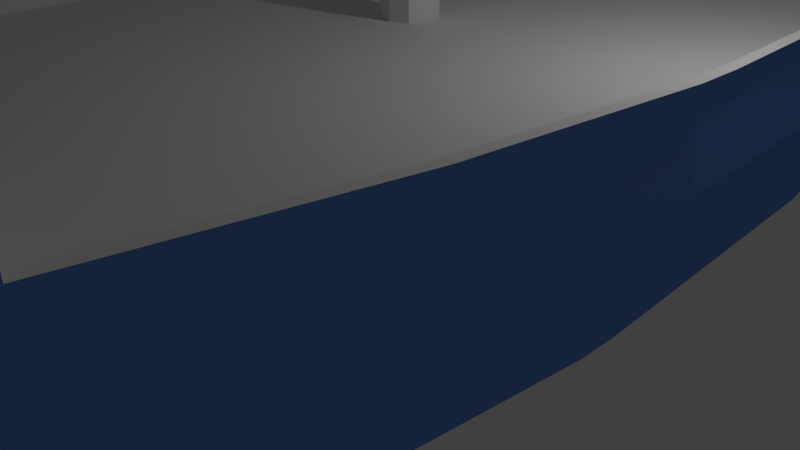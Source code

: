 # Source: piratenschiff.blend  (saved by Blender 2.73.0; exported with 4.5.12 LTS)
import bpy
from mathutils import Matrix  # noqa: F401  (used for matrix-valued properties, if any)

bpy.ops.wm.read_factory_settings(use_empty=True)
scene = bpy.context.scene
scene.name = 'Scene'

# ---- collections
col_collection_1 = bpy.data.collections.new('Collection 1'); scene.collection.children.link(col_collection_1)

# ---- materials (node trees are filled in below, after node groups)
mat_material = bpy.data.materials.new('Material')
mat_material.alpha_threshold = 0.0
mat_material.use_transparent_shadow = False
mat_material.roughness = 0.5
mat_material.line_color = (0.0, 0.0, 0.0, 1.0)
mat_deck = bpy.data.materials.new('deck')
mat_deck.alpha_threshold = 0.0
mat_deck.use_transparent_shadow = False
mat_deck.diffuse_color = (0.8, 0.07841, 0.05668, 1.0)
mat_deck.roughness = 0.5
mat_rightside = bpy.data.materials.new('rightside')
mat_rightside.alpha_threshold = 0.0
mat_rightside.use_transparent_shadow = False
mat_rightside.diffuse_color = (0.1583, 0.3107, 0.8, 1.0)
mat_rightside.roughness = 0.5
mat_leftside = bpy.data.materials.new('leftside')
mat_leftside.alpha_threshold = 0.0
mat_leftside.use_transparent_shadow = False
mat_leftside.diffuse_color = (0.4667, 0.8, 0.3331, 1.0)
mat_leftside.roughness = 0.5
mat_back = bpy.data.materials.new('back')
mat_back.alpha_threshold = 0.0
mat_back.use_transparent_shadow = False
mat_back.diffuse_color = (0.8, 0.1729, 0.6338, 1.0)
mat_back.roughness = 0.5
mat_topdeck = bpy.data.materials.new('topdeck')
mat_topdeck.alpha_threshold = 0.0
mat_topdeck.use_transparent_shadow = False
mat_topdeck.roughness = 0.5
mat_mast = bpy.data.materials.new('mast')
mat_mast.alpha_threshold = 0.0
mat_mast.use_transparent_shadow = False
mat_mast.roughness = 0.5

# ---- material node trees

# ---- world
world_world = bpy.data.worlds.new('World'); scene.world = world_world
world_world.color = (0.05088, 0.05088, 0.05088)
world_world.use_sun_shadow = False
world_world.sun_shadow_jitter_overblur = 0.0
world_world.cycles.sampling_method = 'MANUAL'
world_world.cycles.sample_map_resolution = 256

# ---- cameras
cam_camera = bpy.data.cameras.new('Camera')
cam_camera.clip_end = 100.0
cam_camera.lens = 35.0
cam_camera.sensor_width = 32.0
cam_camera.sensor_height = 18.0
cam_camera.ortho_scale = 7.314
cam_camera.dof.focus_distance = 0.0
cam_camera.dof.aperture_fstop = 128.0

# ---- lights
light_lamp = bpy.data.lights.new('Lamp', 'POINT')
light_lamp.transmission_factor = 0.0
light_lamp.cutoff_distance = 30.0
light_lamp.energy = 100.0
light_lamp.shadow_buffer_clip_start = 1.001
light_lamp.shadow_soft_size = 0.1
light_lamp.shadow_maximum_resolution = 0.006
light_lamp.use_absolute_resolution = True
light_lamp.cycles.use_multiple_importance_sampling = False

# ---- meshes
me_cube = bpy.data.meshes.new('Cube')
me_cube.from_pydata([(2.238, -1.464, -6.093), (2.483, -1.464, 5.382), (-2.483, -1.464, 5.382), (-2.238, -1.464, -6.093), (3.054, 1.464, -7.249), (3.389, 1.464, 5.382), (-3.389, 1.464, 5.382), (-3.054, 1.464, -7.249), (6.059e-07, -1.776, -7.554), (8.079e-07, 1.464, -9.793), (1.934, -1.464, 8.221), (-1.934, -1.464, 8.221), (2.64, 1.464, 8.221), (-2.64, 1.464, 8.221), (3.389, 2.483, 5.382), (-3.389, 2.483, 5.382), (2.64, 2.483, 8.221), (-2.64, 2.483, 8.221), (2.93, 1.464, -7.03), (3.253, 1.464, 5.382), (-3.25, 1.464, 5.383), (-2.93, 1.464, -7.03), (6.783e-07, 1.464, -6.828), (3.054, 1.72, -7.249), (3.389, 1.723, 5.382), (-3.389, 1.724, 5.382), (-3.054, 1.72, -7.249), (2.93, 1.723, -7.03), (3.253, 1.72, 5.382), (-3.25, 1.723, 5.383), (-2.93, 1.723, -7.03), (7.785e-07, 1.464, -9.575), (-2.556, 1.464, -7.446), (2.556, 1.464, -7.446), (8.264e-07, 1.464, -7.446), (8.079e-07, 1.717, -9.793), (7.785e-07, 1.717, -9.575), (-2.556, 1.717, -7.446), (2.556, 1.717, -7.446), (3.263, 2.483, 5.581), (-3.263, 2.483, 5.581), (2.542, 2.483, 8.022), (-2.542, 2.483, 8.022), (2.64, 2.751, 8.221), (-2.64, 2.751, 8.221), (3.389, 2.751, 5.382), (-3.389, 2.751, 5.382), (2.542, 2.751, 8.022), (-2.542, 2.751, 8.022), (3.263, 2.751, 5.581), (-3.263, 2.751, 5.581), (4.0, 1.464, 3.144e-06), (-1.818e-06, 1.464, 5.382), (-4.0, 1.464, -1.026e-06), (-4.225e-07, 1.464, 8.984e-07), (-3.75, 1.464, -5.457), (3.75, 1.464, -5.457), (0.0003427, 1.484, -1.005), (-0.9521, 1.464, -2.244e-07), (0.9521, 1.464, 1.861e-06), (0.6157, 1.464, -5.659), (-0.6157, 1.464, -5.659), (-1.818e-06, 2.483, 5.382), (-1.818e-06, 2.483, 5.581), (3.253, 2.483, 5.382), (-3.265, 2.483, 5.382), (0.2417, 1.484, -0.4199), (0.0003426, 1.484, -0.3373), (-0.241, 1.484, -0.4199), (2.91e-07, 1.464, -5.659), (0.2417, 1.484, -0.9221), (-0.241, 1.484, -0.9221), (0.305, 1.484, -0.671), (-0.2949, 1.484, -0.671), (0.0003427, 12.85, -1.005), (0.2417, 12.85, -0.4199), (0.0003426, 12.85, -0.3373), (-0.241, 12.85, -0.4199), (0.2417, 12.85, -0.9221), (-0.241, 12.85, -0.9221), (0.305, 12.85, -0.671), (-0.2949, 12.85, -0.671), (-0.241, 6.557, -0.4199), (0.2417, 6.557, -0.4199), (0.0003427, 6.557, -1.005), (-0.241, 6.557, -0.9221), (0.2417, 6.557, -0.9221), (0.0003426, 6.557, -0.3373), (-0.241, 6.712, -0.4199), (0.305, 6.712, -0.671), (-0.241, 6.712, -0.9221), (0.2417, 6.712, -0.9221), (0.0003426, 6.712, -0.3373), (-0.2949, 6.712, -0.671), (0.2417, 6.712, -0.4199), (0.0003427, 6.712, -1.005), (-0.2949, 6.402, -0.671), (0.2417, 6.402, -0.4199), (0.0003427, 6.402, -1.005), (-0.241, 6.402, -0.4199), (0.305, 6.402, -0.671), (-0.241, 6.402, -0.9221), (0.2417, 6.402, -0.9221), (0.0003426, 6.402, -0.3373), (-0.3818, 6.689, -0.671), (0.0003426, 13.0, -0.3373), (-0.3834, 6.453, -0.5608), (-0.3834, 6.557, -0.5293), (0.3807, 6.661, -0.5608), (0.3807, 6.557, -0.5293), (0.3939, 6.425, -0.671), (0.2417, 13.0, -0.4199), (-0.3834, 6.453, -0.7812), (-0.3834, 6.557, -0.8127), (0.3807, 6.453, -0.7812), (0.3807, 6.557, -0.8127), (-0.3834, 6.661, -0.5608), (0.3939, 6.689, -0.671), (-0.3834, 6.661, -0.7812), (0.3807, 6.661, -0.7812), (-0.3818, 6.425, -0.671), (0.3807, 6.453, -0.5608), (-6.037, 6.654, -0.671), (-6.037, 6.557, -0.671), (-6.032, 6.48, -0.5894), (-6.032, 6.557, -0.566), (6.038, 6.634, -0.5894), (6.038, 6.557, -0.566), (6.036, 6.46, -0.671), (6.036, 6.557, -0.671), (-6.032, 6.48, -0.7527), (-6.032, 6.557, -0.776), (6.038, 6.48, -0.7527), (6.038, 6.557, -0.776), (-6.032, 6.634, -0.5894), (6.036, 6.654, -0.671), (-6.032, 6.634, -0.7527), (6.038, 6.634, -0.7527), (-6.037, 6.46, -0.671), (6.038, 6.48, -0.5894), (-0.241, 13.0, -0.4199), (0.0003427, 13.0, -1.005), (0.2417, 13.0, -0.9221), (0.305, 13.0, -0.671), (-0.2949, 13.0, -0.671), (-0.241, 13.0, -0.9221), (0.3429, 12.86, -0.671), (0.3414, 12.87, -0.7349), (-0.3434, 12.86, -0.671), (-0.342, 12.87, -0.7389), (0.3414, 12.87, -0.6072), (-0.342, 12.87, -0.6032), (0.3429, 12.99, -0.671), (0.3414, 12.98, -0.7349), (-0.3434, 12.99, -0.671), (-0.342, 12.98, -0.7389), (0.3414, 12.98, -0.6072), (-0.342, 12.98, -0.6032), (0.3413, 12.92, -0.5865), (0.3413, 12.92, -0.7555), (-0.3419, 12.92, -0.5833), (-0.3419, 12.92, -0.7587), (5.375, 12.87, -0.671), (5.353, 12.88, -0.72), (-5.371, 12.87, -0.671), (-5.349, 12.88, -0.7231), (5.353, 12.88, -0.622), (-5.349, 12.88, -0.6189), (5.375, 12.98, -0.671), (5.353, 12.97, -0.72), (-5.371, 12.98, -0.671), (-5.349, 12.97, -0.7231), (5.353, 12.97, -0.622), (-5.349, 12.97, -0.6189), (-5.347, 12.92, -0.6037), (5.351, 12.92, -0.6061), (-5.347, 12.92, -0.7383), (5.351, 12.92, -0.7359), (0.5157, 13.1, -0.1334), (-0.001002, 13.1, 0.04362), (-0.5177, 13.1, -0.1334), (-0.001002, 13.1, -1.386), (0.5157, 13.1, -1.209), (0.6513, 13.1, -0.671), (-0.6331, 13.1, -0.671), (-0.5177, 13.1, -1.209), (0.5157, 13.22, -0.1334), (-0.001003, 13.22, 0.04362), (-0.5177, 13.22, -0.1334), (-0.001003, 13.22, -1.386), (0.5157, 13.22, -1.209), (0.6513, 13.22, -0.671), (-0.6331, 13.22, -0.671), (-0.5177, 13.22, -1.209), (0.4853, 13.22, -0.1906), (-0.001003, 13.22, -0.02404), (-0.4859, 13.22, -0.1901), (-0.001003, 13.22, -1.318), (0.4853, 13.22, -1.151), (0.6064, 13.22, -0.671), (-0.5891, 13.22, -0.671), (-0.4859, 13.22, -1.152), (0.2574, 13.22, -0.04487), (-0.2594, 13.22, -0.04487), (0.2574, 13.22, -1.297), (0.5835, 13.22, -0.9398), (-0.5754, 13.22, -0.9398), (-0.2594, 13.22, -1.297), (0.5835, 13.22, -0.4022), (-0.5754, 13.22, -0.4022), (0.2421, 13.22, -0.1073), (-0.2435, 13.22, -0.1071), (0.2421, 13.22, -1.235), (0.5458, 13.22, -0.9112), (-0.5375, 13.22, -0.9114), (-0.2435, 13.22, -1.235), (0.5458, 13.22, -0.4308), (-0.5375, 13.22, -0.4306), (0.5005, 13.22, -0.162), (-0.001003, 13.22, 0.00979), (-0.5018, 13.22, -0.1617), (-0.001003, 13.22, -1.352), (0.5005, 13.22, -1.18), (0.6288, 13.22, -0.671), (-0.6111, 13.22, -0.671), (-0.5018, 13.22, -1.18), (-0.5564, 13.22, -0.4164), (0.5647, 13.22, -0.4165), (-0.2514, 13.22, -1.266), (-0.5564, 13.22, -0.9256), (0.5647, 13.22, -0.9255), (0.2498, 13.22, -1.266), (-0.2514, 13.22, -0.07598), (0.2498, 13.22, -0.0761), (0.5835, 13.42, -0.9398), (0.5157, 13.42, -1.209), (-0.2594, 13.42, -1.297), (-0.5177, 13.42, -1.209), (0.5835, 13.42, -0.4022), (0.6513, 13.42, -0.671), (0.5458, 13.42, -0.9112), (0.4853, 13.42, -1.151), (-0.2435, 13.42, -1.235), (-0.4859, 13.42, -1.152), (0.5458, 13.42, -0.4308), (0.6064, 13.42, -0.671), (0.5005, 13.42, -0.162), (0.4853, 13.42, -0.1906), (-0.001003, 13.42, 0.00979), (-0.001003, 13.42, 0.04362), (-0.5018, 13.42, -0.1617), (-0.5177, 13.42, -0.1334), (-0.001003, 13.42, -1.352), (-0.001003, 13.42, -1.318), (0.5005, 13.42, -1.18), (0.6288, 13.42, -0.671), (-0.6111, 13.42, -0.671), (-0.5891, 13.42, -0.671), (-0.5018, 13.42, -1.18), (0.5157, 13.42, -0.1334), (0.2574, 13.42, -0.04487), (-0.2594, 13.42, -0.04487), (-0.001003, 13.42, -1.386), (0.2574, 13.42, -1.297), (-0.6331, 13.42, -0.671), (-0.5754, 13.42, -0.9398), (-0.5754, 13.42, -0.4022), (0.2421, 13.42, -0.1073), (-0.001003, 13.42, -0.02404), (-0.2435, 13.42, -0.1071), (0.2421, 13.42, -1.235), (-0.5375, 13.42, -0.9114), (-0.4859, 13.42, -0.1901), (-0.5375, 13.42, -0.4306), (-0.5564, 13.42, -0.4164), (0.5647, 13.42, -0.4165), (-0.2514, 13.42, -1.266), (-0.5564, 13.42, -0.9256), (0.5647, 13.42, -0.9255), (0.2498, 13.42, -1.266), (-0.2514, 13.42, -0.07598), (0.2498, 13.42, -0.0761), (0.5835, 13.47, -0.9398), (0.5157, 13.47, -1.209), (-0.2594, 13.47, -1.297), (-0.5177, 13.47, -1.209), (0.5835, 13.47, -0.4022), (0.6513, 13.47, -0.671), (0.5458, 13.47, -0.9112), (0.4853, 13.47, -1.151), (-0.2435, 13.47, -1.235), (-0.4859, 13.47, -1.152), (0.5458, 13.47, -0.4308), (0.6064, 13.47, -0.671), (0.5005, 13.47, -0.162), (0.4853, 13.47, -0.1906), (-0.001003, 13.47, 0.00979), (-0.001003, 13.47, 0.04362), (-0.5018, 13.47, -0.1617), (-0.5177, 13.47, -0.1334), (-0.001003, 13.47, -1.352), (-0.001003, 13.47, -1.318), (0.5005, 13.47, -1.18), (0.6288, 13.47, -0.671), (-0.6111, 13.47, -0.671), (-0.5891, 13.47, -0.671), (-0.5018, 13.47, -1.18), (0.5157, 13.47, -0.1334), (0.2574, 13.47, -0.04487), (-0.2594, 13.47, -0.04487), (-0.001003, 13.47, -1.386), (0.2574, 13.47, -1.297), (-0.6331, 13.47, -0.671), (-0.5754, 13.47, -0.9398), (-0.5754, 13.47, -0.4022), (0.2421, 13.47, -0.1073), (-0.001003, 13.47, -0.02404), (-0.2435, 13.47, -0.1071), (0.2421, 13.47, -1.235), (-0.5375, 13.47, -0.9114), (-0.4859, 13.47, -0.1901), (-0.5375, 13.47, -0.4306), (-0.5564, 13.47, -0.4164), (0.5647, 13.47, -0.4165), (-0.2514, 13.47, -1.266), (-0.5564, 13.47, -0.9256), (0.5647, 13.47, -0.9255), (0.2498, 13.47, -1.266), (-0.2514, 13.47, -0.07598), (0.2498, 13.47, -0.0761), (0.09527, 13.22, -0.5038), (0.0009689, 13.22, -0.4657), (-0.09302, 13.22, -0.5037), (-0.1623, 13.22, -0.5316), (0.09527, 13.22, -0.8382), (0.1673, 13.22, -0.8092), (0.1803, 13.22, -0.7483), (-0.1724, 13.22, -0.7551), (-0.1623, 13.22, -0.8104), (-0.09302, 13.22, -0.8384), (0.1803, 13.22, -0.5937), (0.1968, 13.22, -0.671), (-0.1724, 13.22, -0.5869), (-0.1877, 13.22, -0.671), (0.1673, 13.22, -0.5329), (0.000969, 13.22, -0.8763), (0.02393, 14.59, -0.631), (0.002214, 14.59, -0.6219), (-0.01943, 14.59, -0.6309), (-0.03538, 14.59, -0.6376), (0.02393, 14.59, -0.711), (0.04051, 14.59, -0.7041), (0.0435, 14.59, -0.6895), (-0.0377, 14.59, -0.6911), (-0.03538, 14.59, -0.7044), (-0.01943, 14.59, -0.7111), (0.0435, 14.59, -0.6525), (0.04731, 14.59, -0.671), (-0.0377, 14.59, -0.6509), (-0.04122, 14.59, -0.671), (0.04051, 14.59, -0.6379), (0.002214, 14.59, -0.7202), (0.02394, 15.37, -0.631), (0.002224, 15.37, -0.6219), (-0.01942, 15.37, -0.6309), (-0.03537, 15.37, -0.6376), (0.02394, 15.37, -0.711), (0.04052, 15.37, -0.7041), (0.04351, 15.37, -0.6895), (-0.03769, 15.37, -0.6911), (-0.03537, 15.37, -0.7044), (-0.01942, 15.37, -0.7111), (0.04351, 15.37, -0.6525), (0.04732, 15.37, -0.671), (-0.03769, 15.37, -0.6509), (-0.04121, 15.37, -0.671), (0.04052, 15.37, -0.6379), (0.002224, 15.37, -0.7202), (-0.6731, 1.464, 5.383), (-0.6736, 1.724, 5.383), (0.6728, 1.72, 5.382), (0.6744, 1.464, 5.382), (-0.6762, 2.37, 5.382), (0.6728, 2.37, 5.382), (-1.818e-06, 2.37, 5.382), (-3.795e-06, 1.464, 7.122), (-0.6736, 1.464, 7.123), (-0.6736, 1.612, 7.123), (0.6728, 1.608, 7.122), (0.6728, 1.464, 7.122), (-0.6762, 2.258, 7.122), (0.6728, 2.258, 7.122), (-3.767e-06, 2.258, 7.122), (-0.5466, 1.464, -6.828), (0.5466, 1.464, -6.828), (-0.5092, 1.464, -6.78), (5.296e-07, 1.464, -6.78), (0.5092, 1.464, -6.78), (4.942e-07, 1.464, -5.706), (0.5743, 1.464, -5.706), (-0.5743, 1.464, -5.706), (6.783e-07, 1.626, -6.828), (0.6157, 1.626, -5.659), (-0.6157, 1.626, -5.659), (2.91e-07, 1.626, -5.659), (-0.5466, 1.626, -6.828), (0.5466, 1.626, -6.828), (-0.5092, 1.626, -6.78), (5.296e-07, 1.626, -6.78), (0.5092, 1.626, -6.78), (4.942e-07, 1.626, -5.706), (0.5743, 1.626, -5.706), (-0.5743, 1.626, -5.706), (-3.233, -1.464, -0.01282), (-4.139, 1.464, -0.01282), (-4.139, 1.722, -0.01282), (-4.0, 1.723, -0.01175), (3.233, -1.464, 6.983e-07), (4.139, 1.464, 3.142e-06), (4.139, 1.722, 3.142e-06), (4.002, 1.721, -0.03222), (-2.983, -1.464, -5.424), (-3.889, 1.464, -5.424), (-3.889, 1.721, -5.424), (-3.75, 1.723, -5.415), (2.983, -1.464, -5.417), (3.889, 1.464, -5.417), (3.889, 1.721, -5.417), (3.751, 1.722, -5.415), (4.0, 1.464, -0.5966), (-4.0, 1.464, -0.5966), (3.233, -1.464, -0.5896), (4.139, 1.464, -0.5896), (4.139, 1.722, -0.5896), (4.001, 1.722, -0.6157), (-3.233, -1.464, -0.6013), (-4.139, 1.464, -0.6013), (-4.139, 1.722, -0.6013), (-4.0, 1.723, -0.5989), (0.7839, 1.464, -0.7219), (-0.7839, 1.464, -0.7219), (2.983, -1.464, 2.691), (3.889, 1.464, 2.691), (3.752, 1.464, 2.691), (-1.12e-06, 1.464, 2.691), (3.889, 1.723, 2.691), (3.752, 1.721, 2.675), (-2.983, -1.464, 2.685), (-3.889, 1.464, 2.685), (-3.889, 1.723, 2.685), (-3.75, 1.723, 2.686), (0.8133, 1.464, 2.691), (-3.75, 1.464, 2.691), (-0.8126, 1.464, 2.691), (2.574, -0.7322, -7.249), (2.837, -1.618e-07, -7.249), (3.054, 0.7322, -7.249), (2.856, -0.7322, 5.382), (3.147, 1.604e-07, 5.382), (3.388, 0.7322, 5.382), (-2.856, -0.7322, 5.382), (-3.147, 1.604e-07, 5.382), (-3.388, 0.7322, 5.382), (-2.574, -0.7322, -7.249), (-2.837, -1.618e-07, -7.249), (-3.054, 0.7322, -7.249), (7.036e-07, -0.7322, -8.719), (7.871e-07, -4.116e-07, -9.647), (8.44e-07, 0.7322, -9.904), (2.225, -0.7322, 8.221), (2.452, -7.218e-07, 8.221), (2.639, 0.7322, 8.221), (-2.225, -0.7322, 8.221), (-2.452, -7.218e-07, 8.221), (-2.639, 0.7322, 8.221), (-4.191, 0.7322, -0.01282), (-3.952, -9.561e-15, -0.01282), (-3.646, -0.7322, -0.01282), (4.191, 0.7322, 2.575e-06), (3.952, -9.561e-15, 1.964e-06), (3.646, -0.7322, 1.353e-06), (-3.923, 0.7322, -5.424), (-3.684, -8.162e-08, -5.424), (-3.383, -0.7322, -5.424), (3.923, 0.7322, -5.417), (3.684, -8.162e-08, -5.417), (3.383, -0.7322, -5.417), (-4.191, 0.7322, -0.6013), (-3.952, -1.912e-14, -0.6013), (-3.646, -0.7322, -0.6013), (4.191, 0.7322, -0.5896), (3.952, -1.912e-14, -0.5896), (3.646, -0.7322, -0.5896), (-3.923, 0.7322, 2.685), (-3.684, 9.561e-15, 2.685), (-3.383, -0.7322, 2.685), (3.923, 0.7322, 2.691), (3.684, 9.561e-15, 2.691), (3.383, -0.7322, 2.691), (-4.039e-07, -2.123, 5.382), (-1.414e-06, -1.776, 8.221), (-2.828e-06, 1.464, 8.431), (-2.828e-06, 2.483, 8.221), (-2.828e-06, 2.483, 8.022), (-2.828e-06, 2.751, 8.221), (-2.828e-06, 2.751, 8.022), (0.0, -2.182, -0.006412), (2.02e-07, -2.039, -5.421), (4.039e-07, -1.918, -6.181), (0.0, -2.182, -0.5954), (-2.02e-07, -2.247, 2.688), (-1.818e-06, -0.7322, 8.431), (-2.222e-06, -7.071e-07, 8.557), (-2.626e-06, 0.7322, 8.557)], [], [(510, 499, 2, 447), (32, 34, 33, 31), (496, 442, 5, 459), (481, 422, 7, 465), (466, 8, 3, 463), (454, 0, 8, 466), (513, 501, 13, 474), (460, 2, 11, 472), (459, 5, 12, 471), (499, 1, 10, 500), (41, 39, 63, 503), (501, 12, 16, 502), (19, 381, 380, 28), (37, 36, 35, 26), (446, 28, 24, 445), (424, 30, 26, 423), (4, 9, 35, 23), (450, 452, 53, 416), (443, 446, 420, 51), (422, 423, 26, 7), (12, 5, 24, 14, 16), (32, 37, 30, 21), (36, 38, 23, 35), (9, 7, 26, 35), (38, 27, 23), (31, 33, 38, 36), (32, 31, 36, 37), (18, 27, 38, 33), (26, 30, 37), (34, 22, 394, 18, 33), (21, 393, 22, 34, 32), (13, 17, 15, 25, 6), (442, 445, 24, 5), (15, 40, 63, 62, 65), (42, 40, 50, 48), (40, 15, 46, 50), (14, 39, 49, 45), (505, 48, 44, 504), (49, 47, 43, 45), (48, 50, 46, 44), (39, 41, 47, 49), (503, 42, 48, 505), (15, 17, 44, 46), (16, 14, 45, 43), (502, 16, 43, 504), (381, 52, 385, 389), (55, 424, 438, 430), (21, 55, 61, 393), (18, 394, 60, 56), (507, 509, 435, 421), (39, 14, 64, 62, 63), (15, 65, 29, 25), (382, 384, 392, 390), (383, 380, 388, 391), (14, 24, 28, 64), (66, 67, 54, 59), (67, 68, 58, 54), (59, 439, 72, 66), (58, 68, 73, 440), (430, 53, 58, 440), (429, 439, 59, 51), (93, 88, 77, 81), (94, 89, 80, 75), (95, 90, 79, 74), (90, 93, 81, 79), (89, 91, 78, 80), (91, 95, 74, 78), (88, 92, 76, 77), (92, 94, 75, 76), (77, 140, 157, 160, 151), (103, 97, 83, 87), (99, 103, 87, 82), (102, 98, 84, 86), (96, 99, 106, 120), (90, 85, 113, 118), (98, 101, 85, 84), (88, 93, 104, 116), (100, 102, 114, 110), (87, 83, 94, 92), (82, 87, 92, 88), (86, 84, 95, 91), (83, 97, 121, 109), (94, 83, 109, 108), (84, 85, 90, 95), (93, 90, 118, 104), (102, 86, 115, 114), (73, 68, 99, 96), (66, 72, 100, 97), (57, 71, 101, 98), (71, 73, 96, 101), (72, 70, 102, 100), (70, 57, 98, 102), (68, 67, 103, 99), (67, 66, 97, 103), (106, 107, 125, 124), (119, 117, 135, 137), (117, 108, 126, 135), (114, 115, 133, 132), (120, 106, 124, 138), (112, 120, 138, 130), (115, 119, 137, 133), (108, 109, 127, 126), (85, 101, 112, 113), (82, 88, 116, 107), (91, 89, 117, 119), (99, 82, 107, 106), (101, 96, 120, 112), (86, 91, 119, 115), (89, 94, 108, 117), (97, 100, 110, 121), (128, 132, 133, 129), (130, 138, 123, 131), (139, 128, 129, 127), (138, 124, 125, 123), (129, 133, 137, 135), (131, 123, 122, 136), (127, 129, 135, 126), (123, 125, 134, 122), (118, 113, 131, 136), (110, 114, 132, 128), (107, 116, 134, 125), (121, 110, 128, 139), (109, 121, 139, 127), (116, 104, 122, 134), (113, 112, 130, 131), (104, 118, 136, 122), (144, 140, 180, 184), (111, 75, 150, 158, 156), (74, 79, 145, 141), (145, 79, 149, 161, 155), (78, 142, 153, 159, 147), (78, 74, 141, 142), (77, 76, 105, 140), (76, 75, 111, 105), (151, 160, 174, 167), (153, 152, 168, 169), (152, 156, 172, 168), (158, 150, 166, 175), (140, 144, 154, 157), (143, 111, 156, 152), (144, 145, 155, 154), (142, 143, 152, 153), (81, 77, 151, 148), (75, 80, 146, 150), (79, 81, 148, 149), (80, 78, 147, 146), (164, 167, 174, 173, 170), (166, 162, 168, 172, 175), (165, 164, 170, 171, 176), (162, 163, 177, 169, 168), (150, 146, 162, 166), (159, 153, 169, 177), (156, 158, 175, 172), (146, 147, 163, 162), (160, 157, 173, 174), (157, 154, 170, 173), (154, 155, 171, 170), (161, 149, 165, 176), (148, 151, 167, 164), (147, 159, 177, 163), (149, 148, 164, 165), (155, 161, 176, 171), (184, 180, 188, 209, 192), (111, 143, 183, 178), (141, 145, 185, 181), (145, 144, 184, 185), (143, 142, 182, 183), (142, 141, 181, 182), (140, 105, 179, 180), (105, 111, 178, 179), (335, 334, 350, 351), (178, 183, 191, 208, 186), (181, 185, 193, 207, 189), (185, 184, 192, 206, 193), (183, 182, 190, 205, 191), (182, 181, 189, 204, 190), (180, 179, 187, 203, 188), (179, 178, 186, 202, 187), (233, 219, 187, 202), (232, 220, 188, 203), (231, 222, 190, 204), (230, 223, 191, 205), (229, 225, 193, 206), (228, 221, 189, 207), (227, 218, 186, 208), (226, 224, 192, 209), (209, 188, 251, 266), (199, 216, 244, 245), (217, 200, 224, 226), (207, 193, 237, 236), (226, 209, 266, 274), (216, 194, 218, 227), (213, 230, 278, 240), (202, 186, 259, 260), (215, 197, 221, 228), (219, 195, 268, 248), (197, 212, 270, 253), (214, 201, 225, 229), (187, 219, 248, 249), (231, 204, 263, 279), (213, 199, 223, 230), (222, 198, 241, 254), (214, 229, 277, 271), (212, 198, 222, 231), (190, 222, 254, 235), (201, 215, 242, 243), (211, 196, 220, 232), (225, 201, 243, 258), (230, 205, 234, 278), (210, 195, 219, 233), (238, 239, 287, 286), (244, 247, 295, 292), (293, 288, 240, 245), (257, 271, 319, 305), (245, 244, 292, 293), (284, 310, 262, 236), (261, 249, 297, 309), (237, 265, 313, 285), (266, 251, 299, 314), (236, 237, 285, 284), (286, 323, 292, 295, 294, 307), (232, 203, 261, 280), (191, 223, 255, 239), (206, 192, 264, 265), (223, 199, 245, 255), (198, 213, 240, 241), (212, 231, 279, 270), (227, 208, 238, 275), (188, 220, 250, 251), (233, 202, 260, 281), (203, 187, 249, 261), (220, 196, 272, 250), (194, 210, 267, 247), (217, 226, 274, 273), (208, 191, 239, 238), (211, 232, 280, 269), (228, 207, 236, 276), (196, 217, 273, 272), (224, 200, 257, 256), (205, 190, 235, 234), (192, 224, 256, 264), (216, 227, 275, 244), (221, 197, 253, 252), (200, 214, 271, 257), (210, 233, 281, 267), (229, 206, 265, 277), (204, 189, 262, 263), (189, 221, 252, 262), (218, 194, 247, 246), (195, 211, 269, 268), (215, 228, 276, 242), (193, 225, 258, 237), (186, 218, 246, 259), (298, 322, 314, 299), (320, 321, 322, 298), (303, 323, 286, 287), (293, 292, 323, 303), (306, 324, 284, 285), (291, 290, 324, 306), (304, 325, 313, 312), (305, 319, 325, 304), (302, 326, 282, 283), (289, 288, 326, 302), (300, 327, 311, 310), (301, 318, 327, 300), (296, 328, 309, 297), (316, 317, 328, 296), (294, 329, 308, 307), (295, 315, 329, 294), (247, 267, 315, 295), (300, 310, 284, 324, 290, 301), (251, 261, 309, 299), (263, 262, 310, 311), (272, 273, 321, 320), (246, 247, 244, 275, 238, 259), (263, 311, 283, 235), (285, 313, 325, 319, 291, 306), (241, 240, 288, 289), (268, 269, 317, 316), (239, 255, 245, 240, 278, 234), (252, 253, 242, 276, 236, 262), (283, 311, 327, 318, 289, 302), (299, 309, 328, 317, 320, 298), (234, 235, 283, 282), (265, 264, 312, 313), (237, 258, 243, 271, 277, 265), (238, 286, 307, 259), (235, 254, 241, 270, 279, 263), (260, 259, 307, 308), (243, 291, 319, 271), (290, 242, 253, 301), (243, 242, 290, 291), (253, 270, 318, 301), (287, 282, 326, 288, 293, 303), (282, 287, 239, 234), (270, 241, 289, 318), (266, 314, 312, 264), (312, 314, 322, 304), (304, 322, 321, 305), (257, 305, 321, 273), (256, 257, 273, 274, 266, 264), (317, 269, 272, 320), (251, 250, 272, 269, 280, 261), (330, 331, 195, 210), (332, 333, 196, 211), (334, 335, 198, 212), (335, 336, 213, 198), (337, 338, 201, 214), (338, 339, 215, 201), (341, 340, 216, 199), (342, 343, 200, 217), (344, 330, 210, 194), (331, 332, 211, 195), (345, 334, 212, 197), (336, 341, 199, 213), (343, 337, 214, 200), (339, 345, 197, 215), (340, 344, 194, 216), (333, 342, 217, 196), (352, 351, 367, 368), (345, 339, 355, 361), (331, 330, 346, 347), (341, 336, 352, 357), (332, 331, 347, 348), (343, 342, 358, 359), (339, 338, 354, 355), (336, 335, 351, 352), (344, 340, 356, 360), (333, 332, 348, 349), (337, 343, 359, 353), (334, 345, 361, 350), (330, 344, 360, 346), (340, 341, 357, 356), (338, 337, 353, 354), (342, 333, 349, 358), (363, 362, 376, 372, 373, 368, 367, 366, 377, 371, 370, 369, 375, 374, 365, 364), (360, 356, 372, 376), (349, 348, 364, 365), (353, 359, 375, 369), (350, 361, 377, 366), (346, 360, 376, 362), (356, 357, 373, 372), (354, 353, 369, 370), (358, 349, 365, 374), (351, 350, 366, 367), (361, 355, 371, 377), (347, 346, 362, 363), (357, 352, 368, 373), (348, 347, 363, 364), (359, 358, 374, 375), (355, 354, 370, 371), (297, 249, 260, 308), (297, 308, 329, 315, 316, 296), (316, 315, 267, 268), (249, 248, 268, 267, 281, 260), (382, 379, 29, 65), (383, 384, 62, 64), (384, 382, 65, 62), (380, 383, 64, 28), (386, 387, 390, 392, 385), (388, 389, 385, 392, 391), (384, 383, 391, 392), (29, 379, 378, 20), (379, 382, 390, 387), (380, 381, 389, 388), (378, 379, 387, 386), (444, 451, 59, 54), (443, 51, 59, 451), (52, 378, 386, 385), (395, 400, 398, 396), (395, 396, 408, 407), (396, 397, 409, 408), (399, 398, 410, 411), (398, 400, 412, 410), (400, 395, 407, 412), (397, 399, 411, 409), (407, 408, 401, 405), (408, 409, 406, 401), (411, 410, 404, 402), (410, 412, 403, 404), (412, 407, 405, 403), (409, 411, 402, 406), (60, 394, 406, 402), (393, 61, 403, 405), (61, 69, 404, 403), (69, 60, 402, 404), (394, 22, 401, 406), (22, 393, 405, 401), (448, 449, 415, 414), (450, 416, 415, 449), (493, 448, 414, 475), (432, 433, 419, 418), (434, 420, 419, 433), (490, 432, 418, 478), (444, 54, 58, 453), (436, 437, 423, 422), (438, 424, 423, 437), (487, 436, 422, 481), (456, 4, 426, 484), (27, 428, 427, 23), (4, 23, 427, 426), (429, 434, 428, 56), (430, 438, 416, 53), (21, 30, 424, 55), (27, 18, 56, 428), (509, 506, 413, 435), (507, 508, 0, 425), (3, 8, 508), (397, 396, 398, 399), (51, 420, 434, 429), (475, 414, 436, 487), (416, 438, 437, 415), (414, 415, 437, 436), (484, 426, 432, 490), (428, 434, 433, 427), (426, 427, 433, 432), (60, 70, 72, 439), (60, 69, 57, 70), (61, 71, 57, 69), (61, 440, 73, 71), (55, 430, 440, 61), (60, 439, 429, 56), (452, 453, 58, 53), (20, 378, 453, 452), (52, 444, 453, 378), (462, 6, 448, 493), (29, 450, 449, 25), (6, 25, 449, 448), (19, 443, 451, 381), (52, 381, 451, 444), (418, 419, 445, 442), (19, 28, 446, 443), (29, 20, 452, 450), (420, 446, 445, 419), (478, 418, 442, 496), (506, 510, 447, 413), (417, 480, 498, 441), (480, 479, 497, 498), (479, 478, 496, 497), (2, 460, 495, 447), (460, 461, 494, 495), (461, 462, 493, 494), (425, 486, 492, 431), (486, 485, 491, 492), (485, 484, 490, 491), (413, 477, 489, 435), (477, 476, 488, 489), (476, 475, 487, 488), (0, 454, 486, 425), (454, 455, 485, 486), (455, 456, 484, 485), (435, 489, 483, 421), (489, 488, 482, 483), (488, 487, 481, 482), (431, 492, 480, 417), (492, 491, 479, 480), (491, 490, 478, 479), (447, 495, 477, 413), (495, 494, 476, 477), (494, 493, 475, 476), (1, 457, 469, 10), (457, 458, 470, 469), (458, 459, 471, 470), (6, 462, 474, 13), (462, 461, 473, 474), (461, 460, 472, 473), (500, 511, 472, 11), (511, 512, 473, 472), (512, 513, 474, 473), (4, 456, 468, 9), (456, 455, 467, 468), (455, 454, 466, 467), (9, 468, 465, 7), (468, 467, 464, 465), (467, 466, 463, 464), (421, 483, 463, 3), (483, 482, 464, 463), (482, 481, 465, 464), (441, 498, 457, 1), (498, 497, 458, 457), (497, 496, 459, 458), (470, 471, 513, 512), (469, 470, 512, 511), (10, 469, 511, 500), (417, 441, 510, 506), (421, 3, 508, 507), (431, 417, 506, 509), (425, 431, 509, 507), (17, 502, 504, 44), (41, 503, 505, 47), (47, 505, 504, 43), (13, 501, 502, 17), (2, 499, 500, 11), (471, 12, 501, 513), (441, 1, 499, 510), (40, 42, 503, 63), (0, 508, 8)])
me_cube.polygons.foreach_set('material_index', [3, 0, 2, 3, 3, 2, 4, 3, 2, 2, 5, 4, 0, 0, 0, 0, 2, 0, 0, 3, 2, 0, 0, 3, 0, 0, 0, 0, 0, 0, 0, 3, 2, 0, 0, 0, 0, 0, 0, 0, 0, 0, 3, 2, 4, 0, 0, 0, 0, 3, 0, 0, 0, 0, 0, 0, 0, 0, 0, 0, 0, 6, 6, 6, 6, 6, 6, 6, 6, 6, 6, 6, 6, 6, 6, 6, 6, 6, 6, 6, 6, 6, 6, 6, 6, 6, 6, 6, 6, 6, 6, 6, 6, 6, 6, 6, 6, 6, 6, 6, 6, 6, 6, 6, 6, 6, 6, 6, 6, 6, 6, 6, 6, 6, 6, 6, 6, 6, 6, 6, 6, 6, 6, 6, 6, 6, 6, 6, 6, 6, 6, 6, 6, 6, 6, 6, 6, 6, 6, 6, 6, 6, 6, 6, 6, 6, 6, 6, 6, 6, 6, 6, 6, 6, 6, 6, 6, 6, 6, 6, 6, 6, 6, 6, 6, 6, 6, 6, 6, 6, 6, 6, 6, 6, 6, 6, 6, 6, 6, 6, 6, 6, 6, 6, 6, 6, 6, 6, 6, 6, 6, 6, 6, 6, 6, 6, 6, 6, 6, 6, 6, 6, 6, 6, 6, 6, 6, 6, 6, 6, 6, 6, 6, 6, 6, 6, 6, 6, 6, 6, 6, 6, 6, 6, 6, 6, 6, 6, 6, 6, 6, 6, 6, 6, 6, 6, 6, 6, 6, 6, 6, 6, 6, 6, 6, 6, 6, 6, 6, 6, 6, 6, 6, 6, 6, 6, 6, 6, 6, 6, 6, 6, 6, 6, 6, 6, 6, 6, 6, 6, 6, 6, 6, 6, 6, 6, 6, 6, 6, 6, 6, 6, 6, 6, 6, 6, 6, 6, 6, 6, 6, 6, 6, 6, 6, 6, 6, 6, 6, 6, 6, 6, 6, 6, 6, 6, 6, 6, 6, 6, 6, 6, 6, 6, 6, 6, 6, 6, 6, 6, 6, 6, 6, 6, 6, 6, 6, 6, 6, 6, 6, 6, 6, 6, 6, 6, 6, 6, 6, 6, 6, 6, 6, 6, 6, 6, 6, 6, 6, 6, 6, 6, 6, 6, 6, 0, 0, 0, 0, 0, 0, 0, 0, 0, 0, 0, 0, 0, 0, 0, 0, 0, 0, 0, 0, 0, 0, 0, 0, 0, 0, 0, 0, 0, 0, 0, 0, 0, 3, 0, 3, 2, 0, 2, 0, 3, 0, 3, 2, 0, 2, 0, 0, 0, 0, 3, 2, 3, 0, 0, 3, 0, 3, 2, 0, 2, 0, 0, 0, 0, 0, 0, 0, 0, 0, 3, 0, 3, 0, 0, 2, 0, 0, 0, 2, 3, 2, 2, 2, 3, 3, 3, 2, 2, 2, 3, 3, 3, 2, 2, 2, 3, 3, 3, 2, 2, 2, 3, 3, 3, 2, 2, 2, 3, 3, 3, 4, 4, 4, 2, 2, 2, 3, 3, 3, 3, 3, 3, 2, 2, 2, 4, 4, 4, 2, 3, 2, 2, 4, 0, 0, 4, 3, 4, 2, 5, 2])
_uv = me_cube.uv_layers.new(name='UVMap')
_uv.uv.foreach_set('vector', [0.5015, 0.6744, 0.4965, 0.8331, 0.1645, 0.8323, 0.1029, 0.6733, 0.8194, 0.1423, 0.4999, 0.1423, 0.1804, 0.1423, 0.4999, 0.0, 0.7611, 0.7162, 0.8557, 0.7174, 0.834, 0.8198, 0.7395, 0.8172, 0.8291, 0.573, 0.9237, 0.5718, 0.9405, 0.6856, 0.846, 0.6882, 0.4652, 0.0, 0.494, 0.07004, 0.2019, 0.1558, 0.1394, 0.08669, 0.1394, 0.9133, 0.2019, 0.8442, 0.4939, 0.93, 0.4652, 1.0, 0.5541, 0.5, 0.7158, 0.5, 0.7158, 1.0, 0.5541, 0.9999, 0.09675, 0.8314, 0.1645, 0.8323, 0.2321, 0.9996, 0.1748, 0.9987, 0.7395, 0.8172, 0.834, 0.8198, 0.8115, 0.9194, 0.7171, 0.9168, 0.4964, 0.1669, 0.1645, 0.1677, 0.2321, 0.0003571, 0.485, 0.0, 0.2252, 0.2018, 0.7748, 0.1173, 0.7748, 0.5, 0.2252, 0.5, 0.7158, 0.5, 0.7158, 4.516e-08, 0.9408, 4.516e-08, 0.9408, 0.5, 0.0, 0.0, 1.0, 0.0, 1.0, 1.0, 0.0, 1.0, 0.0, 0.0, 1.0, 0.0, 1.0, 1.0, 0.0, 1.0, 0.0, 0.0, 1.0, 0.0, 1.0, 1.0, 0.0, 1.0, 0.0, 0.0, 1.0, 0.0, 1.0, 1.0, 0.0, 1.0, 0.9405, 0.2379, 0.9674, 0.007564, 1.0, 0.008438, 0.9735, 0.2387, 0.0, 0.0, 1.0, 0.0, 1.0, 1.0, 0.0, 1.0, 0.0, 0.0, 1.0, 0.0, 1.0, 1.0, 0.0, 1.0, 0.9237, 0.5718, 0.9568, 0.5709, 0.9735, 0.6848, 0.9405, 0.6856, 0.8115, 0.9194, 0.834, 0.8198, 0.8674, 0.8207, 0.9654, 0.8233, 0.9429, 0.9229, 0.0, 0.0, 1.0, 0.0, 1.0, 1.0, 0.0, 1.0, 0.0, 0.0, 1.0, 0.0, 1.0, 1.0, 0.0, 1.0, 0.9674, 0.916, 0.9405, 0.6856, 0.9735, 0.6848, 1.0, 0.9151, 0.0, 0.0, 1.0, 0.0, 1.0, 1.0, 0.0, 0.0, 1.0, 0.0, 1.0, 1.0, 0.0, 1.0, 0.0, 0.0, 1.0, 0.0, 1.0, 1.0, 0.0, 1.0, 0.0, 0.0, 1.0, 0.0, 1.0, 1.0, 0.0, 1.0, 0.0, 0.0, 1.0, 0.0, 1.0, 1.0, 0.4999, 0.1423, 0.4999, 0.1836, 0.4316, 0.1837, 0.1337, 0.1702, 0.1804, 0.1423, 0.8661, 0.1701, 0.5682, 0.1836, 0.4999, 0.1836, 0.4999, 0.1423, 0.8194, 0.1423, 0.8115, 0.004446, 0.9429, 0.0009267, 0.9654, 0.1004, 0.8674, 0.1031, 0.834, 0.104, 0.8557, 0.7174, 0.889, 0.7183, 0.8674, 0.8207, 0.834, 0.8198, 0.5, 1.0, 0.9755, 0.6545, 0.7939, 0.09549, 0.2061, 0.09549, 0.02447, 0.6545, 0.0, 0.0, 1.0, 0.0, 1.0, 1.0, 0.0, 1.0, 0.0, 0.0, 1.0, 0.0, 1.0, 1.0, 0.0, 1.0, 0.0, 0.0, 1.0, 0.0, 1.0, 1.0, 0.0, 1.0, 0.0, 0.0, 1.0, 0.0, 1.0, 1.0, 0.0, 1.0, 0.0, 0.0, 1.0, 0.0, 1.0, 1.0, 0.0, 1.0, 0.0, 0.0, 1.0, 0.0, 1.0, 1.0, 0.0, 1.0, 0.0, 0.0, 1.0, 0.0, 1.0, 1.0, 0.0, 1.0, 0.0, 0.0, 1.0, 0.0, 1.0, 1.0, 0.0, 1.0, 0.9654, 0.1004, 0.9429, 0.0009267, 0.9775, 0.0, 1.0, 0.09951, 0.9429, 0.9229, 0.9654, 0.8233, 1.0, 0.8242, 0.9775, 0.9238, 0.9408, 0.5, 0.9408, 4.516e-08, 1.0, 0.0, 1.0, 0.5, 0.0, 0.0, 1.0, 0.0, 1.0, 1.0, 0.0, 1.0, 0.0, 0.0, 1.0, 0.0, 1.0, 1.0, 0.0, 1.0, 0.8661, 0.1701, 0.9687, 0.2753, 0.5769, 0.2618, 0.5682, 0.1836, 0.1337, 0.1702, 0.4316, 0.1837, 0.423, 0.2618, 0.03117, 0.2753, 0.5002, 0.1961, 0.5015, 0.4808, 0.07319, 0.4796, 0.1075, 0.1953, 0.5, 1.0, 0.9755, 0.6545, 0.7939, 0.09549, 0.2061, 0.09549, 0.02447, 0.6545, 0.0, 0.0, 1.0, 0.0, 1.0, 1.0, 0.0, 1.0, 0.0, 0.0, 1.0, 0.0, 1.0, 1.0, 0.0, 1.0, 0.0, 0.0, 1.0, 0.0, 1.0, 1.0, 0.0, 1.0, 0.0, 0.0, 1.0, 0.0, 1.0, 1.0, 0.0, 1.0, 0.4698, 0.6121, 0.5, 0.6176, 0.5, 0.6401, 0.381, 0.6401, 0.5, 0.6176, 0.5301, 0.6121, 0.619, 0.6401, 0.5, 0.6401, 0.381, 0.6401, 0.402, 0.5919, 0.4619, 0.5953, 0.4698, 0.6121, 0.619, 0.6401, 0.5301, 0.6121, 0.5368, 0.5953, 0.598, 0.5919, 1.0, 0.6002, 1.0, 0.6401, 0.619, 0.6401, 0.598, 0.5919, 0.0, 0.6003, 0.402, 0.5919, 0.381, 0.6401, 9.059e-06, 0.6402, 0.04257, 0.3913, 0.05103, 0.3913, 0.05103, 0.5908, 0.04257, 0.5908, 0.119, 0.3913, 0.1276, 0.3913, 0.1276, 0.5908, 0.119, 0.5908, 0.5657, 0.17, 0.5717, 0.1647, 0.7122, 0.3122, 0.7061, 0.3175, 0.03398, 0.3913, 0.04257, 0.3913, 0.04257, 0.5908, 0.03398, 0.5908, 0.1276, 0.3913, 0.136, 0.3913, 0.136, 0.5908, 0.1276, 0.5908, 0.5596, 0.1753, 0.5657, 0.17, 0.7061, 0.3175, 0.7, 0.3228, 0.197, 0.1941, 0.1909, 0.1888, 0.3313, 0.04133, 0.3374, 0.04659, 0.1909, 0.1888, 0.1849, 0.1835, 0.3253, 0.03603, 0.3313, 0.04133, 0.124, 0.9067, 0.119, 0.9067, 0.1195, 0.9009, 0.1215, 0.9016, 0.1235, 0.9009, 0.1838, 0.1963, 0.1778, 0.191, 0.1813, 0.1872, 0.1874, 0.1925, 0.1899, 0.2015, 0.1838, 0.1963, 0.1874, 0.1925, 0.1935, 0.1978, 0.5525, 0.1678, 0.5586, 0.1625, 0.5621, 0.1663, 0.5561, 0.1716, 0.4676, 0.5779, 0.459, 0.5796, 0.4638, 0.575, 0.4676, 0.5751, 0.5717, 0.1647, 0.5682, 0.161, 0.5718, 0.1579, 0.5742, 0.1604, 0.5586, 0.1625, 0.5647, 0.1573, 0.5682, 0.161, 0.5621, 0.1663, 0.3911, 0.5797, 0.3826, 0.5779, 0.3826, 0.5751, 0.3863, 0.575, 0.2125, 0.5776, 0.204, 0.5797, 0.2088, 0.5752, 0.2125, 0.5747, 0.1874, 0.1925, 0.1813, 0.1872, 0.1849, 0.1835, 0.1909, 0.1888, 0.1935, 0.1978, 0.1874, 0.1925, 0.1909, 0.1888, 0.197, 0.1941, 0.5561, 0.1716, 0.5621, 0.1663, 0.5657, 0.17, 0.5596, 0.1753, 0.1813, 0.1872, 0.1778, 0.191, 0.1755, 0.1867, 0.1779, 0.1842, 0.1849, 0.1835, 0.1813, 0.1872, 0.1779, 0.1842, 0.1803, 0.1817, 0.5621, 0.1663, 0.5682, 0.161, 0.5717, 0.1647, 0.5657, 0.17, 0.3826, 0.5779, 0.374, 0.5797, 0.3788, 0.575, 0.3826, 0.5751, 0.5525, 0.1678, 0.5561, 0.1716, 0.5526, 0.1746, 0.5502, 0.1721, 0.8077, 0.3913, 0.8162, 0.3913, 0.8162, 0.5512, 0.8077, 0.5511, 0.8162, 0.776, 0.8075, 0.776, 0.8075, 0.6162, 0.8162, 0.6162, 0.4461, 0.04436, 0.4522, 0.0391, 0.5647, 0.1573, 0.5586, 0.1625, 0.7991, 0.3913, 0.8077, 0.3913, 0.8077, 0.5511, 0.7991, 0.5511, 0.8075, 0.776, 0.7991, 0.776, 0.7991, 0.6161, 0.8075, 0.6162, 0.44, 0.04966, 0.4461, 0.04436, 0.5586, 0.1625, 0.5525, 0.1678, 0.07742, 0.3197, 0.07134, 0.3145, 0.1838, 0.1963, 0.1899, 0.2015, 0.07134, 0.3145, 0.0653, 0.3092, 0.1778, 0.191, 0.1838, 0.1963, 0.1947, 0.2034, 0.1971, 0.2009, 0.339, 0.3245, 0.3372, 0.3263, 0.3013, 0.5752, 0.2975, 0.5747, 0.2975, 0.3914, 0.3003, 0.3913, 0.2975, 0.5747, 0.2938, 0.5752, 0.2948, 0.3913, 0.2975, 0.3914, 0.5502, 0.1721, 0.5526, 0.1746, 0.4105, 0.2984, 0.4087, 0.2966, 0.4676, 0.5751, 0.4638, 0.575, 0.4648, 0.3915, 0.4676, 0.3913, 0.4713, 0.575, 0.4676, 0.5751, 0.4676, 0.3913, 0.4703, 0.3915, 0.5526, 0.1746, 0.555, 0.1771, 0.4122, 0.3003, 0.4105, 0.2984, 0.1803, 0.1817, 0.1779, 0.1842, 0.03574, 0.0604, 0.0375, 0.05855, 0.5682, 0.161, 0.5647, 0.1573, 0.5694, 0.1554, 0.5718, 0.1579, 0.1935, 0.1978, 0.197, 0.1941, 0.1995, 0.1984, 0.1971, 0.2009, 0.3061, 0.5797, 0.2975, 0.5776, 0.2975, 0.5747, 0.3013, 0.5752, 0.1899, 0.2015, 0.1935, 0.1978, 0.1971, 0.2009, 0.1947, 0.2034, 0.4761, 0.5796, 0.4676, 0.5779, 0.4676, 0.5751, 0.4713, 0.575, 0.5561, 0.1716, 0.5596, 0.1753, 0.555, 0.1771, 0.5526, 0.1746, 0.2975, 0.5776, 0.289, 0.5797, 0.2938, 0.5752, 0.2975, 0.5747, 0.221, 0.5797, 0.2125, 0.5776, 0.2125, 0.5747, 0.2163, 0.5752, 0.8735, 0.8451, 0.8735, 0.8423, 0.8758, 0.841, 0.8767, 0.8443, 0.8055, 0.8423, 0.8055, 0.8451, 0.8023, 0.8443, 0.8032, 0.841, 0.8748, 0.8475, 0.8735, 0.8451, 0.8767, 0.8443, 0.8776, 0.8476, 0.8055, 0.8451, 0.8042, 0.8475, 0.8014, 0.8476, 0.8023, 0.8443, 0.8767, 0.8443, 0.8758, 0.841, 0.8786, 0.8411, 0.8799, 0.8435, 0.8032, 0.841, 0.8023, 0.8443, 0.7991, 0.8435, 0.8005, 0.8411, 0.8776, 0.8476, 0.8767, 0.8443, 0.8799, 0.8435, 0.8799, 0.8463, 0.8023, 0.8443, 0.8014, 0.8476, 0.7991, 0.8463, 0.7991, 0.8435, 0.5742, 0.1604, 0.5718, 0.1579, 0.7138, 0.03435, 0.7155, 0.03619, 0.2125, 0.5747, 0.2088, 0.5752, 0.2097, 0.3913, 0.2125, 0.3914, 0.1971, 0.2009, 0.1995, 0.1984, 0.3408, 0.3226, 0.339, 0.3245, 0.2163, 0.5752, 0.2125, 0.5747, 0.2125, 0.3914, 0.2153, 0.3913, 0.1779, 0.1842, 0.1755, 0.1867, 0.03398, 0.06225, 0.03574, 0.0604, 0.3863, 0.575, 0.3826, 0.5751, 0.3826, 0.3913, 0.3853, 0.3915, 0.5718, 0.1579, 0.5694, 0.1554, 0.712, 0.0325, 0.7138, 0.03435, 0.3826, 0.5751, 0.3788, 0.575, 0.3798, 0.3915, 0.3826, 0.3913, 0.7952, 0.2844, 0.7949, 0.2927, 0.7835, 0.2996, 0.7841, 0.2817, 0.7191, 0.857, 0.7141, 0.857, 0.7147, 0.8507, 0.7166, 0.8514, 0.7184, 0.8507, 0.7061, 0.3175, 0.7122, 0.3122, 0.7155, 0.3158, 0.7094, 0.321, 0.621, 0.8571, 0.616, 0.8571, 0.6165, 0.851, 0.6184, 0.8516, 0.6204, 0.851, 0.03398, 0.8908, 0.03897, 0.8908, 0.0383, 0.8967, 0.03643, 0.896, 0.03457, 0.8967, 0.7, 0.3228, 0.7061, 0.3175, 0.7094, 0.321, 0.7034, 0.3263, 0.3374, 0.04659, 0.3313, 0.04133, 0.3347, 0.0378, 0.3408, 0.04306, 0.3313, 0.04133, 0.3253, 0.03603, 0.3286, 0.0325, 0.3347, 0.0378, 0.5441, 0.6231, 0.546, 0.6231, 0.546, 0.7858, 0.5445, 0.7859, 0.5548, 0.5549, 0.5526, 0.5549, 0.5526, 0.3913, 0.5543, 0.392, 0.5526, 0.5549, 0.5504, 0.5549, 0.5509, 0.392, 0.5526, 0.3913, 0.4609, 0.6446, 0.4628, 0.6446, 0.4623, 0.8075, 0.4609, 0.8074, 0.7312, 0.558, 0.7226, 0.5563, 0.7226, 0.5547, 0.7249, 0.5547, 0.5526, 0.5561, 0.5441, 0.5581, 0.5504, 0.5549, 0.5526, 0.5549, 0.7226, 0.5563, 0.7141, 0.558, 0.7203, 0.5547, 0.7226, 0.5547, 0.5611, 0.5581, 0.5526, 0.5561, 0.5526, 0.5549, 0.5548, 0.5549, 0.792, 0.1975, 0.7835, 0.1992, 0.7897, 0.1959, 0.792, 0.1959, 0.6461, 0.5581, 0.6376, 0.5561, 0.6376, 0.5549, 0.6398, 0.5549, 0.8005, 0.1992, 0.792, 0.1975, 0.792, 0.1959, 0.7943, 0.1959, 0.6376, 0.5561, 0.6291, 0.5581, 0.6354, 0.5549, 0.6376, 0.5549, 0.7141, 0.9238, 0.7146, 0.9222, 0.7162, 0.922, 0.7176, 0.9227, 0.7176, 0.9243, 0.03398, 0.9651, 0.03398, 0.9634, 0.0374, 0.964, 0.0368, 0.9656, 0.03529, 0.9659, 0.7141, 0.9256, 0.7141, 0.9238, 0.7176, 0.9243, 0.7171, 0.926, 0.7155, 0.9263, 0.03398, 0.9634, 0.03459, 0.962, 0.0361, 0.9617, 0.0374, 0.9625, 0.0374, 0.964, 0.6398, 0.5549, 0.6376, 0.5549, 0.6376, 0.3913, 0.6393, 0.392, 0.6178, 0.6231, 0.6197, 0.6231, 0.6193, 0.786, 0.6178, 0.7859, 0.459, 0.6446, 0.4609, 0.6446, 0.4609, 0.8074, 0.4595, 0.8075, 0.6376, 0.5549, 0.6354, 0.5549, 0.6359, 0.392, 0.6376, 0.3913, 0.546, 0.6231, 0.548, 0.6231, 0.5476, 0.7859, 0.546, 0.7858, 0.7249, 0.5547, 0.7226, 0.5547, 0.7226, 0.3913, 0.7244, 0.392, 0.7226, 0.5547, 0.7203, 0.5547, 0.7209, 0.392, 0.7226, 0.3913, 0.7161, 0.623, 0.7181, 0.623, 0.7176, 0.7857, 0.7161, 0.7857, 0.792, 0.1959, 0.7897, 0.1959, 0.7902, 0.03322, 0.792, 0.0325, 0.616, 0.6231, 0.6178, 0.6231, 0.6178, 0.7859, 0.6164, 0.786, 0.7943, 0.1959, 0.792, 0.1959, 0.792, 0.0325, 0.7938, 0.03322, 0.7141, 0.623, 0.7161, 0.623, 0.7161, 0.7857, 0.7145, 0.7857, 0.1963, 0.7832, 0.1964, 0.7659, 0.2004, 0.7659, 0.2004, 0.7745, 0.2003, 0.7832, 0.8108, 0.2966, 0.815, 0.2891, 0.8264, 0.2919, 0.8175, 0.3078, 0.8077, 0.2762, 0.7991, 0.2769, 0.7924, 0.2657, 0.8109, 0.2642, 0.7991, 0.2769, 0.7952, 0.2844, 0.7841, 0.2817, 0.7924, 0.2657, 0.815, 0.2891, 0.815, 0.2807, 0.8264, 0.2739, 0.8264, 0.2919, 0.815, 0.2807, 0.8077, 0.2762, 0.8109, 0.2642, 0.8264, 0.2739, 0.7949, 0.2927, 0.8022, 0.2972, 0.799, 0.3092, 0.7835, 0.2996, 0.8022, 0.2972, 0.8108, 0.2966, 0.8175, 0.3078, 0.799, 0.3092, 0.289, 0.7547, 0.2914, 0.7547, 0.2939, 0.7993, 0.2933, 0.7993, 0.03403, 0.8258, 0.03398, 0.8081, 0.038, 0.8081, 0.03803, 0.817, 0.03805, 0.8258, 0.8811, 0.04929, 0.881, 0.06608, 0.877, 0.06608, 0.877, 0.05769, 0.877, 0.04929, 0.1964, 0.8008, 0.1963, 0.7832, 0.2003, 0.7832, 0.2004, 0.792, 0.2004, 0.8008, 0.03398, 0.8081, 0.03403, 0.7909, 0.03805, 0.7909, 0.03803, 0.7995, 0.038, 0.8081, 0.881, 0.0325, 0.8811, 0.04929, 0.877, 0.04929, 0.877, 0.04089, 0.877, 0.0325, 0.881, 0.1311, 0.8811, 0.1479, 0.877, 0.1479, 0.877, 0.1395, 0.877, 0.1311, 0.8811, 0.1479, 0.881, 0.1647, 0.877, 0.1647, 0.877, 0.1563, 0.877, 0.1479, 0.3237, 0.6504, 0.3161, 0.6458, 0.3164, 0.6447, 0.3242, 0.6495, 0.3072, 0.6465, 0.2982, 0.6472, 0.2979, 0.6462, 0.3072, 0.6454, 0.3138, 0.6879, 0.3228, 0.6872, 0.3231, 0.6882, 0.3138, 0.689, 0.327, 0.6797, 0.3312, 0.6722, 0.332, 0.6724, 0.3275, 0.6803, 0.2901, 0.6708, 0.2898, 0.6793, 0.289, 0.68, 0.2893, 0.6711, 0.2973, 0.684, 0.3048, 0.6887, 0.3046, 0.6897, 0.2968, 0.6849, 0.3312, 0.6637, 0.3312, 0.6551, 0.332, 0.6544, 0.332, 0.6634, 0.2943, 0.6548, 0.2904, 0.6624, 0.2897, 0.6622, 0.2938, 0.6542, 0.2004, 0.7745, 0.2004, 0.7659, 0.2072, 0.7659, 0.2071, 0.7745, 0.8926, 0.4087, 0.8926, 0.4165, 0.8859, 0.4165, 0.8858, 0.4087, 0.2948, 0.6554, 0.2911, 0.6625, 0.2904, 0.6624, 0.2943, 0.6548, 0.877, 0.05769, 0.877, 0.06608, 0.8702, 0.06608, 0.8702, 0.05769, 0.5447, 0.9314, 0.5441, 0.9314, 0.5441, 0.9249, 0.5447, 0.9249, 0.3305, 0.664, 0.3305, 0.6559, 0.3312, 0.6551, 0.3312, 0.6637, 0.1963, 0.9396, 0.197, 0.9396, 0.197, 0.9461, 0.1963, 0.9461, 0.877, 0.1563, 0.877, 0.1647, 0.8702, 0.1647, 0.8702, 0.1563, 0.2978, 0.683, 0.3051, 0.6876, 0.3048, 0.6887, 0.2973, 0.684, 0.9502, 0.1779, 0.9513, 0.1779, 0.9513, 0.1844, 0.9502, 0.1844, 0.8926, 0.5052, 0.8927, 0.5131, 0.8859, 0.5131, 0.8858, 0.5052, 0.2908, 0.6705, 0.2905, 0.6785, 0.2898, 0.6793, 0.2901, 0.6708, 0.949, 0.1779, 0.9502, 0.1779, 0.9502, 0.1844, 0.949, 0.1844, 0.8746, 0.9191, 0.8735, 0.9191, 0.8735, 0.9126, 0.8746, 0.9126, 0.3265, 0.6791, 0.3305, 0.672, 0.3312, 0.6722, 0.327, 0.6797, 0.8926, 0.3923, 0.8926, 0.3932, 0.8859, 0.3932, 0.8859, 0.3923, 0.616, 0.9221, 0.6166, 0.9221, 0.6166, 0.9285, 0.616, 0.9285, 0.3138, 0.6869, 0.3225, 0.6862, 0.3228, 0.6872, 0.3138, 0.6879, 0.8926, 0.3913, 0.8926, 0.3923, 0.8859, 0.3923, 0.8859, 0.3913, 0.8927, 0.4894, 0.8926, 0.4973, 0.8859, 0.4973, 0.8859, 0.4894, 0.3072, 0.6475, 0.2985, 0.6482, 0.2982, 0.6472, 0.3072, 0.6465, 0.9616, 0.4959, 0.9606, 0.4959, 0.9606, 0.4894, 0.9616, 0.4894, 0.197, 0.9396, 0.1976, 0.9397, 0.1976, 0.9461, 0.197, 0.9461, 0.3232, 0.6514, 0.3159, 0.6468, 0.3161, 0.6458, 0.3237, 0.6504, 0.0448, 0.817, 0.04477, 0.8081, 0.0465, 0.8081, 0.04653, 0.817, 0.8859, 0.4165, 0.8859, 0.4244, 0.8842, 0.4244, 0.8841, 0.4165, 0.8841, 0.4087, 0.8841, 0.4009, 0.8859, 0.4009, 0.8858, 0.4087, 0.8858, 0.6335, 0.8859, 0.6414, 0.8841, 0.6414, 0.8841, 0.6335, 0.8858, 0.4087, 0.8859, 0.4165, 0.8841, 0.4165, 0.8841, 0.4087, 0.8685, 0.05769, 0.8685, 0.04929, 0.8703, 0.04929, 0.8702, 0.05769, 0.8702, 0.1395, 0.8703, 0.1479, 0.8685, 0.1479, 0.8685, 0.1395, 0.2072, 0.8008, 0.2071, 0.792, 0.2089, 0.792, 0.2089, 0.8008, 0.2071, 0.7745, 0.2072, 0.7659, 0.2089, 0.7659, 0.2089, 0.7745, 0.8702, 0.05769, 0.8702, 0.06608, 0.8685, 0.06608, 0.8685, 0.05769, 0.1575, 0.6652, 0.157, 0.6658, 0.1565, 0.6664, 0.1525, 0.6593, 0.1528, 0.6583, 0.153, 0.6573, 0.8002, 0.9191, 0.7991, 0.9191, 0.7991, 0.9126, 0.8002, 0.9126, 0.9494, 0.9215, 0.9486, 0.9215, 0.9486, 0.915, 0.9494, 0.915, 0.2004, 0.792, 0.2003, 0.7832, 0.2071, 0.7832, 0.2071, 0.792, 0.9486, 0.9215, 0.9479, 0.9215, 0.9479, 0.915, 0.9486, 0.915, 0.8926, 0.3932, 0.8926, 0.4009, 0.8859, 0.4009, 0.8859, 0.3932, 0.8756, 0.9191, 0.8746, 0.9191, 0.8746, 0.9126, 0.8756, 0.9126, 0.4597, 0.9528, 0.459, 0.9529, 0.459, 0.9464, 0.4597, 0.9464, 0.8926, 0.6161, 0.8926, 0.6171, 0.8859, 0.6171, 0.8859, 0.6162, 0.9616, 0.6226, 0.9606, 0.6226, 0.9606, 0.6161, 0.9616, 0.6162, 0.877, 0.1395, 0.877, 0.1479, 0.8703, 0.1479, 0.8702, 0.1395, 0.8926, 0.6171, 0.8926, 0.618, 0.8859, 0.618, 0.8859, 0.6171, 0.8927, 0.7143, 0.8926, 0.7222, 0.8859, 0.7222, 0.8859, 0.7143, 0.5453, 0.9314, 0.5447, 0.9314, 0.5447, 0.9249, 0.5453, 0.9249, 0.03803, 0.817, 0.038, 0.8081, 0.04477, 0.8081, 0.0448, 0.817, 0.8012, 0.9191, 0.8002, 0.9191, 0.8002, 0.9126, 0.8012, 0.9126, 0.9616, 0.3913, 0.9627, 0.3913, 0.9627, 0.3978, 0.9616, 0.3978, 0.8926, 0.618, 0.8926, 0.6258, 0.8859, 0.6258, 0.8859, 0.618, 0.9653, 0.2707, 0.9645, 0.2707, 0.9645, 0.2642, 0.9653, 0.2642, 0.03803, 0.7995, 0.03805, 0.7909, 0.04482, 0.7909, 0.0448, 0.7995, 0.966, 0.2707, 0.9653, 0.2707, 0.9653, 0.2642, 0.966, 0.2642, 0.4603, 0.9528, 0.4597, 0.9528, 0.4597, 0.9464, 0.4603, 0.9464, 0.9502, 0.1129, 0.949, 0.1129, 0.949, 0.1064, 0.9502, 0.1064, 0.8926, 0.6335, 0.8926, 0.6414, 0.8859, 0.6414, 0.8858, 0.6335, 0.9627, 0.6226, 0.9616, 0.6226, 0.9616, 0.6162, 0.9627, 0.6162, 0.6166, 0.9221, 0.6173, 0.9221, 0.6173, 0.9285, 0.6166, 0.9285, 0.877, 0.04089, 0.877, 0.04929, 0.8703, 0.04929, 0.8702, 0.04089, 0.9513, 0.1129, 0.9502, 0.1129, 0.9502, 0.1064, 0.9513, 0.1064, 0.9616, 0.7143, 0.9625, 0.7143, 0.9625, 0.7208, 0.9616, 0.7207, 0.8926, 0.7301, 0.8927, 0.7379, 0.8859, 0.738, 0.8858, 0.7301, 0.9606, 0.3913, 0.9616, 0.3913, 0.9616, 0.3978, 0.9606, 0.3978, 0.9625, 0.4959, 0.9616, 0.4959, 0.9616, 0.4894, 0.9625, 0.4894, 0.9606, 0.7143, 0.9616, 0.7143, 0.9616, 0.7207, 0.9606, 0.7207, 0.1197, 0.6663, 0.1201, 0.6747, 0.1193, 0.6744, 0.119, 0.6655, 0.1205, 0.667, 0.1208, 0.675, 0.1201, 0.6747, 0.1197, 0.6663, 0.1612, 0.6733, 0.157, 0.6658, 0.1575, 0.6652, 0.162, 0.6732, 0.1605, 0.6735, 0.1565, 0.6664, 0.157, 0.6658, 0.1612, 0.6733, 0.1282, 0.6984, 0.1372, 0.6991, 0.1372, 0.7001, 0.1279, 0.6994, 0.1285, 0.6973, 0.1372, 0.698, 0.1372, 0.6991, 0.1282, 0.6984, 0.1204, 0.6832, 0.1243, 0.6908, 0.1238, 0.6914, 0.1196, 0.6834, 0.1211, 0.683, 0.1248, 0.6902, 0.1243, 0.6908, 0.1204, 0.6832, 0.1612, 0.6904, 0.1612, 0.6819, 0.162, 0.6822, 0.162, 0.6912, 0.1605, 0.6896, 0.1605, 0.6816, 0.1612, 0.6819, 0.1612, 0.6904, 0.1461, 0.6998, 0.1537, 0.6951, 0.1542, 0.696, 0.1464, 0.7009, 0.1458, 0.6987, 0.1532, 0.6942, 0.1537, 0.6951, 0.1461, 0.6998, 0.1348, 0.6569, 0.1273, 0.6616, 0.1268, 0.6607, 0.1345, 0.6558, 0.1351, 0.658, 0.1278, 0.6625, 0.1273, 0.6616, 0.1348, 0.6569, 0.1528, 0.6583, 0.1438, 0.6576, 0.1438, 0.6566, 0.153, 0.6573, 0.1525, 0.6593, 0.1438, 0.6586, 0.1438, 0.6576, 0.1528, 0.6583, 0.8859, 0.7143, 0.8859, 0.7222, 0.8841, 0.7222, 0.8842, 0.7143, 0.1461, 0.6998, 0.1464, 0.7009, 0.1372, 0.7001, 0.1372, 0.6991, 0.1372, 0.698, 0.1458, 0.6987, 0.8702, 0.1311, 0.8702, 0.1395, 0.8685, 0.1395, 0.8685, 0.1311, 0.8702, 0.04089, 0.8703, 0.04929, 0.8685, 0.04929, 0.8685, 0.04089, 0.8859, 0.618, 0.8859, 0.6258, 0.8841, 0.6258, 0.8841, 0.6181, 0.3689, 0.8986, 0.3682, 0.8978, 0.3682, 0.8898, 0.3689, 0.8901, 0.3696, 0.8904, 0.3696, 0.8994, 0.8702, 0.04089, 0.8685, 0.04089, 0.8685, 0.0325, 0.8702, 0.0325, 0.1279, 0.6994, 0.1238, 0.6914, 0.1243, 0.6908, 0.1248, 0.6902, 0.1285, 0.6973, 0.1282, 0.6984, 0.8859, 0.3932, 0.8859, 0.4009, 0.8841, 0.4009, 0.8841, 0.3932, 0.8858, 0.7301, 0.8859, 0.738, 0.8842, 0.738, 0.8841, 0.7301, 0.9493, 0.85, 0.9486, 0.8498, 0.9479, 0.8496, 0.9479, 0.8416, 0.9486, 0.8413, 0.9493, 0.841, 0.5451, 0.8512, 0.5462, 0.8516, 0.5462, 0.8599, 0.5451, 0.8598, 0.5441, 0.8597, 0.5441, 0.8509, 0.162, 0.6912, 0.1542, 0.696, 0.1537, 0.6951, 0.1532, 0.6942, 0.1605, 0.6896, 0.1612, 0.6904, 0.119, 0.6655, 0.1268, 0.6607, 0.1273, 0.6616, 0.1278, 0.6625, 0.1205, 0.667, 0.1197, 0.6663, 0.0448, 0.7995, 0.04482, 0.7909, 0.04655, 0.7909, 0.04653, 0.7995, 0.2071, 0.792, 0.2071, 0.7832, 0.2088, 0.7832, 0.2089, 0.792, 0.2905, 0.8994, 0.2897, 0.8986, 0.289, 0.8978, 0.289, 0.8898, 0.2897, 0.8901, 0.2905, 0.8904, 0.0448, 0.817, 0.04653, 0.817, 0.04655, 0.8258, 0.04482, 0.8258, 0.4612, 0.8814, 0.4601, 0.8812, 0.459, 0.881, 0.459, 0.8727, 0.4601, 0.8726, 0.4612, 0.8725, 0.8702, 0.1563, 0.8702, 0.1647, 0.8685, 0.1647, 0.8685, 0.1563, 0.8859, 0.6493, 0.8842, 0.6493, 0.8841, 0.6414, 0.8859, 0.6414, 0.8841, 0.4973, 0.8859, 0.4973, 0.8858, 0.5052, 0.8841, 0.5052, 0.8859, 0.4894, 0.8859, 0.4973, 0.8841, 0.4973, 0.8842, 0.4894, 0.8858, 0.5052, 0.8859, 0.5131, 0.8842, 0.5131, 0.8841, 0.5052, 0.162, 0.6732, 0.162, 0.6822, 0.1612, 0.6819, 0.1605, 0.6816, 0.1605, 0.6735, 0.1612, 0.6733, 0.04653, 0.7995, 0.0465, 0.8081, 0.04477, 0.8081, 0.0448, 0.7995, 0.8859, 0.5131, 0.8859, 0.521, 0.8842, 0.521, 0.8842, 0.5131, 0.2071, 0.7745, 0.2089, 0.7745, 0.2088, 0.7832, 0.2071, 0.7832, 0.1196, 0.6834, 0.1193, 0.6744, 0.1201, 0.6747, 0.1204, 0.6832, 0.1204, 0.6832, 0.1201, 0.6747, 0.1208, 0.675, 0.1211, 0.683, 0.8858, 0.6335, 0.8841, 0.6335, 0.8841, 0.6258, 0.8859, 0.6258, 0.9498, 0.03265, 0.9505, 0.0328, 0.9505, 0.04079, 0.9498, 0.04111, 0.949, 0.04143, 0.949, 0.0325, 0.8842, 0.738, 0.8859, 0.738, 0.8859, 0.7458, 0.8842, 0.7458, 0.1985, 0.8746, 0.1974, 0.8745, 0.1963, 0.8743, 0.1963, 0.8659, 0.1974, 0.8659, 0.1985, 0.8658, 0.3151, 0.6627, 0.3123, 0.6607, 0.3159, 0.6468, 0.3232, 0.6514, 0.3088, 0.6612, 0.3063, 0.6615, 0.2985, 0.6482, 0.3072, 0.6475, 0.3123, 0.6732, 0.3149, 0.6729, 0.3225, 0.6862, 0.3138, 0.6869, 0.3149, 0.6729, 0.3158, 0.6711, 0.3265, 0.6791, 0.3225, 0.6862, 0.3041, 0.6685, 0.304, 0.6703, 0.2905, 0.6785, 0.2908, 0.6705, 0.304, 0.6703, 0.3061, 0.6717, 0.2978, 0.683, 0.2905, 0.6785, 0.317, 0.6688, 0.3171, 0.6662, 0.3305, 0.664, 0.3305, 0.672, 0.3055, 0.6632, 0.3043, 0.6657, 0.2911, 0.6625, 0.2948, 0.6554, 0.3172, 0.6642, 0.3151, 0.6627, 0.3232, 0.6514, 0.3305, 0.6559, 0.3123, 0.6607, 0.3088, 0.6612, 0.3072, 0.6475, 0.3159, 0.6468, 0.3089, 0.6737, 0.3123, 0.6732, 0.3138, 0.6869, 0.3051, 0.6876, 0.3158, 0.6711, 0.317, 0.6688, 0.3305, 0.672, 0.3265, 0.6791, 0.3043, 0.6657, 0.3041, 0.6685, 0.2908, 0.6705, 0.2911, 0.6625, 0.3061, 0.6717, 0.3089, 0.6737, 0.3051, 0.6876, 0.2978, 0.683, 0.3171, 0.6662, 0.3172, 0.6642, 0.3305, 0.6559, 0.3305, 0.664, 0.3063, 0.6615, 0.3055, 0.6632, 0.2948, 0.6554, 0.2985, 0.6482, 0.1241, 0.8104, 0.1246, 0.8104, 0.1246, 0.8359, 0.1241, 0.8359, 0.2947, 0.7547, 0.2978, 0.7547, 0.2953, 0.7993, 0.2946, 0.7993, 0.03953, 0.6558, 0.04273, 0.6558, 0.04031, 0.7004, 0.03957, 0.7004, 0.1237, 0.7659, 0.1263, 0.7659, 0.1241, 0.8104, 0.1235, 0.8104, 0.03633, 0.6558, 0.03953, 0.6558, 0.03957, 0.7004, 0.03883, 0.7004, 0.3729, 0.7547, 0.3758, 0.7547, 0.3734, 0.7993, 0.3728, 0.7993, 0.2978, 0.7547, 0.3002, 0.7547, 0.2959, 0.7993, 0.2953, 0.7993, 0.1263, 0.7659, 0.1284, 0.7659, 0.1246, 0.8104, 0.1241, 0.8104, 0.119, 0.7659, 0.1211, 0.7659, 0.1229, 0.8104, 0.1224, 0.8104, 0.03398, 0.6558, 0.03633, 0.6558, 0.03883, 0.7004, 0.03829, 0.7004, 0.37, 0.7547, 0.3729, 0.7547, 0.3728, 0.7993, 0.3721, 0.7993, 0.2914, 0.7547, 0.2947, 0.7547, 0.2946, 0.7993, 0.2939, 0.7993, 0.04273, 0.6558, 0.04518, 0.6558, 0.04087, 0.7004, 0.04031, 0.7004, 0.1211, 0.7659, 0.1237, 0.7659, 0.1235, 0.8104, 0.1229, 0.8104, 0.3682, 0.7547, 0.37, 0.7547, 0.3721, 0.7993, 0.3716, 0.7993, 0.3758, 0.7547, 0.3776, 0.7547, 0.3739, 0.7993, 0.3734, 0.7993, 0.2908, 0.9675, 0.29, 0.9673, 0.2894, 0.9672, 0.2892, 0.9668, 0.289, 0.9662, 0.289, 0.9656, 0.289, 0.9651, 0.2896, 0.9648, 0.2902, 0.9644, 0.291, 0.9645, 0.2916, 0.9647, 0.2917, 0.9651, 0.292, 0.9657, 0.292, 0.9664, 0.292, 0.9668, 0.2915, 0.9671, 0.1224, 0.8104, 0.1229, 0.8104, 0.1229, 0.8359, 0.1224, 0.8359, 0.03829, 0.7004, 0.03883, 0.7004, 0.03883, 0.7259, 0.03829, 0.7259, 0.3721, 0.7993, 0.3728, 0.7993, 0.3728, 0.8248, 0.3721, 0.8248, 0.2939, 0.7993, 0.2946, 0.7993, 0.2946, 0.8248, 0.2939, 0.8248, 0.04031, 0.7004, 0.04087, 0.7004, 0.04087, 0.7259, 0.04031, 0.7259, 0.1229, 0.8104, 0.1235, 0.8104, 0.1235, 0.8359, 0.1229, 0.8359, 0.3716, 0.7993, 0.3721, 0.7993, 0.3721, 0.8248, 0.3716, 0.8248, 0.3734, 0.7993, 0.3739, 0.7993, 0.3739, 0.8248, 0.3734, 0.8248, 0.2933, 0.7993, 0.2939, 0.7993, 0.2939, 0.8248, 0.2933, 0.8248, 0.2946, 0.7993, 0.2953, 0.7993, 0.2953, 0.8248, 0.2946, 0.8248, 0.03957, 0.7004, 0.04031, 0.7004, 0.04031, 0.7259, 0.03957, 0.7259, 0.1235, 0.8104, 0.1241, 0.8104, 0.1241, 0.8359, 0.1235, 0.8359, 0.03883, 0.7004, 0.03957, 0.7004, 0.03957, 0.7259, 0.03883, 0.7259, 0.3728, 0.7993, 0.3734, 0.7993, 0.3734, 0.8248, 0.3728, 0.8248, 0.2953, 0.7993, 0.2959, 0.7993, 0.2959, 0.8248, 0.2953, 0.8248, 0.8685, 0.1479, 0.8703, 0.1479, 0.8702, 0.1563, 0.8685, 0.1563, 0.1345, 0.6558, 0.1438, 0.6566, 0.1438, 0.6576, 0.1438, 0.6586, 0.1351, 0.658, 0.1348, 0.6569, 0.8841, 0.7301, 0.8841, 0.7222, 0.8859, 0.7222, 0.8858, 0.7301, 0.8966, 0.2733, 0.8955, 0.2729, 0.8944, 0.2726, 0.8944, 0.2642, 0.8955, 0.2643, 0.8966, 0.2644, 0.0, 0.0, 1.0, 0.0, 1.0, 1.0, 0.0, 1.0, 0.0, 0.0, 1.0, 0.0, 1.0, 1.0, 0.0, 1.0, 0.0, 0.0, 1.0, 0.0, 1.0, 1.0, 0.0, 1.0, 0.0, 0.0, 1.0, 0.0, 1.0, 1.0, 0.0, 1.0, 0.5, 1.0, 0.9755, 0.6545, 0.7939, 0.09549, 0.2061, 0.09549, 0.02447, 0.6545, 0.5, 1.0, 0.9755, 0.6545, 0.7939, 0.09549, 0.2061, 0.09549, 0.02447, 0.6545, 0.0, 0.0, 1.0, 0.0, 1.0, 1.0, 0.0, 1.0, 0.0, 0.0, 1.0, 0.0, 1.0, 1.0, 0.0, 1.0, 0.0, 0.0, 1.0, 0.0, 1.0, 1.0, 0.0, 1.0, 0.0, 0.0, 1.0, 0.0, 1.0, 1.0, 0.0, 1.0, 0.0, 0.0, 1.0, 0.0, 1.0, 1.0, 0.0, 1.0, 0.5, 0.8201, 0.3984, 0.8201, 0.381, 0.6401, 0.5, 0.6401, 0.03114, 0.8201, 9.059e-06, 0.6402, 0.381, 0.6401, 0.3984, 0.8201, 0.0, 0.0, 1.0, 0.0, 1.0, 1.0, 0.0, 1.0, 0.0, 0.0, 1.0, 0.0, 1.0, 1.0, 0.0, 1.0, 0.0, 0.0, 1.0, 0.0, 1.0, 1.0, 0.0, 1.0, 0.0, 0.0, 1.0, 0.0, 1.0, 1.0, 0.0, 1.0, 0.0, 0.0, 1.0, 0.0, 1.0, 1.0, 0.0, 1.0, 0.0, 0.0, 1.0, 0.0, 1.0, 1.0, 0.0, 1.0, 0.0, 0.0, 1.0, 0.0, 1.0, 1.0, 0.0, 1.0, 0.0, 0.0, 1.0, 0.0, 1.0, 1.0, 0.0, 1.0, 0.0, 0.0, 1.0, 0.0, 1.0, 1.0, 0.0, 1.0, 0.0, 0.0, 1.0, 0.0, 1.0, 1.0, 0.0, 1.0, 0.0, 0.0, 1.0, 0.0, 1.0, 1.0, 0.0, 1.0, 0.0, 0.0, 1.0, 0.0, 1.0, 1.0, 0.0, 1.0, 0.0, 0.0, 1.0, 0.0, 1.0, 1.0, 0.0, 1.0, 0.0, 0.0, 1.0, 0.0, 1.0, 1.0, 0.0, 1.0, 0.0, 0.0, 1.0, 0.0, 1.0, 1.0, 0.0, 1.0, 0.0, 0.0, 1.0, 0.0, 1.0, 1.0, 0.0, 1.0, 0.0, 0.0, 1.0, 0.0, 1.0, 1.0, 0.0, 1.0, 0.0, 0.0, 1.0, 0.0, 1.0, 1.0, 0.0, 1.0, 0.0, 0.0, 1.0, 0.0, 1.0, 1.0, 0.0, 1.0, 0.0, 0.0, 1.0, 0.0, 1.0, 1.0, 0.0, 1.0, 0.8557, 0.2065, 0.889, 0.2056, 0.9111, 0.3177, 0.8779, 0.3186, 0.0, 0.0, 1.0, 0.0, 1.0, 1.0, 0.0, 1.0, 0.7611, 0.2077, 0.8557, 0.2065, 0.8779, 0.3186, 0.7833, 0.3191, 0.8827, 0.5791, 0.9159, 0.5799, 0.911, 0.6065, 0.8778, 0.6056, 0.0, 0.0, 1.0, 0.0, 1.0, 1.0, 0.0, 1.0, 0.7881, 0.5785, 0.8827, 0.5791, 0.8778, 0.6056, 0.7832, 0.6051, 0.5, 0.8201, 0.5, 0.6401, 0.619, 0.6401, 0.6016, 0.8201, 0.8828, 0.3451, 0.916, 0.3442, 0.9568, 0.5709, 0.9237, 0.5718, 0.0, 0.0, 1.0, 0.0, 1.0, 1.0, 0.0, 1.0, 0.7882, 0.3456, 0.8828, 0.3451, 0.9237, 0.5718, 0.8291, 0.573, 0.846, 0.2353, 0.9405, 0.2379, 0.9237, 0.352, 0.8291, 0.3508, 0.0, 0.0, 1.0, 0.0, 1.0, 1.0, 0.0, 1.0, 0.9405, 0.2379, 0.9735, 0.2387, 0.9568, 0.3529, 0.9237, 0.352, 0.0, 0.0, 1.0, 0.0, 1.0, 1.0, 0.0, 1.0, 0.0, 0.0, 1.0, 0.0, 1.0, 1.0, 0.0, 1.0, 0.0, 0.0, 1.0, 0.0, 1.0, 1.0, 0.0, 1.0, 0.0, 0.0, 1.0, 0.0, 1.0, 1.0, 0.0, 1.0, 0.5015, 0.4808, 0.5012, 0.5155, 0.07286, 0.5143, 0.07319, 0.4796, 0.5002, 0.8039, 0.4972, 0.8489, 0.2019, 0.8442, 0.1075, 0.8044, 0.2019, 0.1558, 0.494, 0.07004, 0.4972, 0.1511, 0.0, 0.0, 1.0, 0.0, 1.0, 1.0, 0.0, 1.0, 0.0, 0.0, 1.0, 0.0, 1.0, 1.0, 0.0, 1.0, 0.7833, 0.3191, 0.8779, 0.3186, 0.8828, 0.3451, 0.7882, 0.3456, 0.0, 0.0, 1.0, 0.0, 1.0, 1.0, 0.0, 1.0, 0.8779, 0.3186, 0.9111, 0.3177, 0.916, 0.3442, 0.8828, 0.3451, 0.8291, 0.3508, 0.9237, 0.352, 0.8827, 0.5791, 0.7881, 0.5785, 0.0, 0.0, 1.0, 0.0, 1.0, 1.0, 0.0, 1.0, 0.9237, 0.352, 0.9568, 0.3529, 0.9159, 0.5799, 0.8827, 0.5791, 0.423, 0.2618, 0.4698, 0.5785, 0.4619, 0.5953, 0.402, 0.5919, 0.423, 0.2618, 0.4999, 0.2618, 0.4999, 0.573, 0.4698, 0.5785, 0.5769, 0.2618, 0.5301, 0.5785, 0.4999, 0.573, 0.4999, 0.2618, 0.5769, 0.2618, 0.598, 0.5919, 0.5368, 0.5953, 0.5301, 0.5785, 0.9687, 0.2753, 1.0, 0.6002, 0.598, 0.5919, 0.5769, 0.2618, 0.423, 0.2618, 0.402, 0.5919, 0.0, 0.6003, 0.03117, 0.2753, 0.9688, 0.8201, 0.6016, 0.8201, 0.619, 0.6401, 1.0, 0.6401, 0.9063, 1.0, 0.5842, 1.0, 0.6016, 0.8201, 0.9688, 0.8201, 0.5001, 1.0, 0.5, 0.8201, 0.6016, 0.8201, 0.5842, 1.0, 0.7395, 0.1065, 0.834, 0.104, 0.8557, 0.2065, 0.7611, 0.2077, 0.0, 0.0, 1.0, 0.0, 1.0, 1.0, 0.0, 1.0, 0.834, 0.104, 0.8674, 0.1031, 0.889, 0.2056, 0.8557, 0.2065, 0.09351, 1.0, 0.03114, 0.8201, 0.3984, 0.8201, 0.4158, 1.0, 0.5001, 1.0, 0.4158, 1.0, 0.3984, 0.8201, 0.5, 0.8201, 0.8778, 0.6056, 0.911, 0.6065, 0.889, 0.7183, 0.8557, 0.7174, 0.0, 0.0, 1.0, 0.0, 1.0, 1.0, 0.0, 1.0, 0.0, 0.0, 1.0, 0.0, 1.0, 1.0, 0.0, 1.0, 0.0, 0.0, 1.0, 0.0, 1.0, 1.0, 0.0, 1.0, 0.7832, 0.6051, 0.8778, 0.6056, 0.8557, 0.7174, 0.7611, 0.7162, 0.5012, 0.5155, 0.5015, 0.6744, 0.1029, 0.6733, 0.07286, 0.5143, 0.07285, 0.485, 0.0, 0.4859, 0.03174, 0.3273, 0.1029, 0.3263, 0.5952, 0.5794, 0.6891, 0.5935, 0.6671, 0.7046, 0.5731, 0.6907, 0.6891, 0.5935, 0.7832, 0.6051, 0.7611, 0.7162, 0.6671, 0.7046, 0.1645, 0.8323, 0.09675, 0.8314, 0.03174, 0.6724, 0.1029, 0.6733, 0.5514, 0.1317, 0.6454, 0.1181, 0.6671, 0.2194, 0.5731, 0.2333, 0.6454, 0.1181, 0.7395, 0.1065, 0.7611, 0.2077, 0.6671, 0.2194, 0.5473, 0.3076, 0.6411, 0.3253, 0.6001, 0.5528, 0.5064, 0.5346, 0.6411, 0.3253, 0.7351, 0.3392, 0.6941, 0.5669, 0.6001, 0.5528, 0.7351, 0.3392, 0.8291, 0.3508, 0.7881, 0.5785, 0.6941, 0.5669, 0.5015, 0.363, 0.5953, 0.3448, 0.6002, 0.3713, 0.5064, 0.3895, 0.5953, 0.3448, 0.6892, 0.3307, 0.6941, 0.3572, 0.6002, 0.3713, 0.6892, 0.3307, 0.7833, 0.3191, 0.7882, 0.3456, 0.6941, 0.3572, 0.2019, 0.8442, 0.1394, 0.9133, 0.03633, 0.8053, 0.1075, 0.8044, 0.6579, 0.2121, 0.7519, 0.2246, 0.7351, 0.3392, 0.6411, 0.3253, 0.7519, 0.2246, 0.846, 0.2353, 0.8291, 0.3508, 0.7351, 0.3392, 0.5064, 0.3895, 0.6002, 0.3713, 0.6411, 0.5986, 0.5473, 0.6162, 0.6002, 0.3713, 0.6941, 0.3572, 0.7351, 0.5846, 0.6411, 0.5986, 0.6941, 0.3572, 0.7882, 0.3456, 0.8291, 0.573, 0.7351, 0.5846, 0.5064, 0.5346, 0.6001, 0.5528, 0.5952, 0.5794, 0.5015, 0.5612, 0.6001, 0.5528, 0.6941, 0.5669, 0.6891, 0.5935, 0.5952, 0.5794, 0.6941, 0.5669, 0.7881, 0.5785, 0.7832, 0.6051, 0.6891, 0.5935, 0.1029, 0.6733, 0.03174, 0.6724, 0.0, 0.5133, 0.07286, 0.5143, 0.5731, 0.2333, 0.6671, 0.2194, 0.6892, 0.3307, 0.5953, 0.3448, 0.6671, 0.2194, 0.7611, 0.2077, 0.7833, 0.3191, 0.6892, 0.3307, 0.1645, 0.1677, 0.09674, 0.1686, 0.1748, 0.001282, 0.2321, 0.0003571, 0.5515, 0.792, 0.6455, 0.8056, 0.6229, 0.9072, 0.5288, 0.8961, 0.6455, 0.8056, 0.7395, 0.8172, 0.7171, 0.9168, 0.6229, 0.9072, 0.834, 0.104, 0.7395, 0.1065, 0.717, 0.007006, 0.8115, 0.004446, 0.7395, 0.1065, 0.6454, 0.1181, 0.6229, 0.01662, 0.717, 0.007006, 0.6454, 0.1181, 0.5514, 0.1317, 0.5288, 0.02777, 0.6229, 0.01662, 0.0, 0.5, 0.2305, 0.5, 0.2305, 0.9214, 0.06876, 0.8663, 0.2305, 0.5, 0.3923, 0.5, 0.3923, 0.9644, 0.2305, 0.9214, 0.3923, 0.5, 0.5541, 0.5, 0.5541, 0.9999, 0.3923, 0.9644, 0.9405, 0.2379, 0.846, 0.2353, 0.8738, 0.0, 0.9674, 0.007564, 0.846, 0.2353, 0.7519, 0.2246, 0.7772, 0.009051, 0.8738, 0.0, 0.7519, 0.2246, 0.6579, 0.2121, 0.6749, 0.04836, 0.7772, 0.009051, 0.9674, 0.916, 0.8738, 0.9235, 0.846, 0.6882, 0.9405, 0.6856, 0.8738, 0.9235, 0.7771, 0.9145, 0.7519, 0.6989, 0.846, 0.6882, 0.7771, 0.9145, 0.6748, 0.8752, 0.6579, 0.7114, 0.7519, 0.6989, 0.1075, 0.1953, 0.03633, 0.1943, 0.1394, 0.08669, 0.2019, 0.1558, 0.6411, 0.5986, 0.7351, 0.5846, 0.7519, 0.6989, 0.6579, 0.7114, 0.7351, 0.5846, 0.8291, 0.573, 0.846, 0.6882, 0.7519, 0.6989, 0.1029, 0.3263, 0.03174, 0.3273, 0.09674, 0.1686, 0.1645, 0.1677, 0.5731, 0.6907, 0.6671, 0.7046, 0.6455, 0.8056, 0.5515, 0.792, 0.6671, 0.7046, 0.7611, 0.7162, 0.7395, 0.8172, 0.6455, 0.8056, 0.3923, 0.03556, 0.5541, 0.0001428, 0.5541, 0.5, 0.3923, 0.5, 0.2305, 0.07861, 0.3923, 0.03556, 0.3923, 0.5, 0.2305, 0.5, 0.06876, 0.1337, 0.2305, 0.07861, 0.2305, 0.5, 0.0, 0.5, 0.07285, 0.485, 0.1029, 0.3263, 0.5015, 0.3256, 0.5011, 0.4845, 0.1075, 0.1953, 0.2019, 0.1558, 0.4972, 0.1511, 0.5002, 0.1961, 0.07319, 0.5197, 0.07285, 0.485, 0.5011, 0.4845, 0.5015, 0.5192, 0.1075, 0.8044, 0.07319, 0.5197, 0.5015, 0.5192, 0.5002, 0.8039, 0.9408, 1.0, 0.9408, 0.5, 1.0, 0.5, 1.0, 1.0, 0.0, 0.0, 1.0, 0.0, 1.0, 1.0, 0.0, 1.0, 0.0, 0.0, 1.0, 0.0, 1.0, 1.0, 0.0, 1.0, 0.7158, 1.0, 0.7158, 0.5, 0.9408, 0.5, 0.9408, 1.0, 0.1645, 0.8323, 0.4965, 0.8331, 0.4851, 1.0, 0.2321, 0.9996, 0.5541, 0.0001428, 0.7158, 4.516e-08, 0.7158, 0.5, 0.5541, 0.5, 0.1029, 0.3263, 0.1645, 0.1677, 0.4964, 0.1669, 0.5015, 0.3256, 0.7748, 0.8827, 0.2252, 0.7982, 0.2252, 0.5, 0.7748, 0.5, 0.2019, 0.8442, 0.4972, 0.8489, 0.4939, 0.93])
me_cube.materials.append(mat_material)
me_cube.materials.append(mat_deck)
me_cube.materials.append(mat_rightside)
me_cube.materials.append(mat_leftside)
me_cube.materials.append(mat_back)
me_cube.materials.append(mat_topdeck)
me_cube.materials.append(mat_mast)
me_cube.use_remesh_preserve_volume = False
me_cube.use_remesh_preserve_attributes = False
me_cube.use_mirror_vertex_groups = False
me_cube.update()

# ---- objects
ob_cube = bpy.data.objects.new('Cube', me_cube)
ob_lamp = bpy.data.objects.new('Lamp', light_lamp)
ob_camera = bpy.data.objects.new('Camera', cam_camera)

# ---- transforms, parenting, visibility, modifiers, constraints
ob_cube.location = (0.0, 0.0, 1.451)
ob_cube.rotation_euler = (1.571, 0.0, 0.0)
ob_cube.lock_rotations_4d = False
ob_cube.empty_display_type = 'ARROWS'
ob_cube.lineart.crease_threshold = 0.0
ob_lamp.location = (4.076, 1.005, 5.904)
ob_lamp.rotation_euler = (0.6503, 0.05522, 1.866)
ob_lamp.lock_rotations_4d = False
ob_lamp.empty_display_type = 'ARROWS'
ob_lamp.color = (0.0, 0.0, 0.0, 0.0)
ob_lamp.lineart.crease_threshold = 0.0
ob_camera.location = (7.481, -6.508, 5.344)
ob_camera.rotation_euler = (1.109, 0.01082, 0.8149)
ob_camera.lock_rotations_4d = False
ob_camera.empty_display_type = 'ARROWS'
ob_camera.color = (0.0, 0.0, 0.0, 0.0)
ob_camera.display_type = 'WIRE'
ob_camera.lineart.crease_threshold = 0.0

# ---- collection membership
col_collection_1.objects.link(ob_cube)
col_collection_1.objects.link(ob_lamp)
col_collection_1.objects.link(ob_camera)

# ---- scene / render settings (as saved in the file)
scene.camera = ob_camera
scene.frame_start = 1; scene.frame_end = 250; scene.frame_set(1)
scene.render.engine = 'BLENDER_EEVEE_NEXT'
scene.render.resolution_percentage = 50
scene.render.dither_intensity = 0.0
scene.cycles.use_denoising = False
scene.cycles.samples = 10
scene.cycles.sampling_pattern = 'TABULATED_SOBOL'
scene.cycles.light_sampling_threshold = 0.0
scene.cycles.use_adaptive_sampling = False
scene.cycles.use_light_tree = False
scene.cycles.blur_glossy = 0.0
scene.cycles.volume_bounces = 1
scene.cycles.pixel_filter_type = 'GAUSSIAN'
scene.cycles.sample_clamp_indirect = 0.0
scene.view_settings.view_transform = 'Standard'
bpy.context.view_layer.update()
